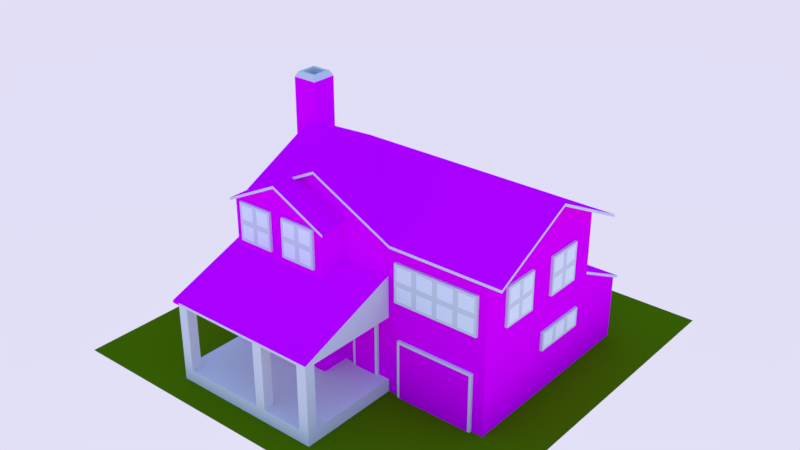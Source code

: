 # Source: house3_5.blend  (saved by Blender 2.77.0; exported with 4.5.12 LTS)
import bpy
from mathutils import Matrix  # noqa: F401  (used for matrix-valued properties, if any)

bpy.ops.wm.read_factory_settings(use_empty=True)
scene = bpy.context.scene
scene.name = 'Scene'

# ---- collections
col_collection_1 = bpy.data.collections.new('Collection 1'); scene.collection.children.link(col_collection_1)

# ---- images (referenced by path relative to the original .blend; pixels are not part of the script)
import os
ASSET_DIR = os.environ.get("B2B_ASSET_DIR", "")  # directory of the original .blend (textures are referenced by path, not embedded)
HERE = os.path.dirname(os.path.abspath(__file__))  # packed textures are extracted next to this script under _unpacked/

def load_image(name, relpath, width, height, colorspace="sRGB"):
    """Load a texture the original file referenced (path relative to the .blend, or extracted next to this script)."""
    p = next((c for c in (os.path.join(HERE, relpath), os.path.join(ASSET_DIR, relpath)) if relpath and os.path.exists(c)), "")
    if p:
        img = bpy.data.images.load(p, check_existing=True)
        img.name = name
    else:  # same state as the original file: an image datablock whose file is absent (Cycles renders it pink)
        img = bpy.data.images.new(name, width, height)
        img.source = "FILE"
        img.filepath = "//" + (relpath or name)
    img.colorspace_settings.name = colorspace
    return img
img_texturescom_rooftilesceramic0067_1_seamless_s_jpg = load_image('TexturesCom_RooftilesCeramic0067_1_seamless_S.jpg', 'TexturesCom_RooftilesCeramic0067_1_seamless_S.jpg', 1024, 1024, 'sRGB')
img_texturescom_bricksmallnew0079_1_seamless_s_jpg = load_image('TexturesCom_BrickSmallNew0079_1_seamless_S.jpg', 'TexturesCom_BrickSmallNew0079_1_seamless_S.jpg', 1024, 1024, 'sRGB')
img_h3_custompaint = load_image('h3_customPaint', 'Texture/h3_customPaint.png', 1024, 1024, 'sRGB')

# ---- materials (node trees are filled in below, after node groups)
mat_h3_atap = bpy.data.materials.new('h3_atap')
mat_h3_atap.alpha_threshold = 0.0
mat_h3_atap.roughness = 0.5
mat_h3_wall = bpy.data.materials.new('h3_wall')
mat_h3_wall.alpha_threshold = 0.0
mat_h3_wall.roughness = 0.5
mat_h3_frame = bpy.data.materials.new('h3_frame')
mat_h3_frame.alpha_threshold = 0.0
mat_h3_frame.roughness = 0.5
mat_h3_window = bpy.data.materials.new('h3_window')
mat_h3_window.alpha_threshold = 0.0
mat_h3_window.roughness = 0.5
mat_h3_wood = bpy.data.materials.new('h3_wood')
mat_h3_wood.alpha_threshold = 0.0
mat_h3_wood.roughness = 0.5
mat_h3_custompaint = bpy.data.materials.new('h3_customPaint')
mat_h3_custompaint.alpha_threshold = 0.0
mat_h3_custompaint.roughness = 0.5
mat_ground = bpy.data.materials.new('ground')
mat_ground.alpha_threshold = 0.0
mat_ground.roughness = 0.5

# ---- material node trees
mat_h3_atap.use_nodes = True; mat_h3_atap.node_tree.nodes.clear()
_N = mat_h3_atap.node_tree.nodes; _L = mat_h3_atap.node_tree.links
n0 = _N.new('ShaderNodeOutputMaterial'); n0.name = 'Material Output'; n0.location = (300, 300)
n1 = _N.new('ShaderNodeBsdfDiffuse'); n1.name = 'Diffuse BSDF'; n1.location = (112, 302)
n2 = _N.new('ShaderNodeTexImage'); n2.name = 'Image Texture'; n2.location = (-118, 345)
n2.width = 140
n2.image = img_texturescom_rooftilesceramic0067_1_seamless_s_jpg
_L.new(n1.outputs[0], n0.inputs[0])
_L.new(n2.outputs[0], n1.inputs[0])
n0.is_active_output = True
mat_h3_wall.use_nodes = True; mat_h3_wall.node_tree.nodes.clear()
_N = mat_h3_wall.node_tree.nodes; _L = mat_h3_wall.node_tree.links
n0 = _N.new('ShaderNodeOutputMaterial'); n0.name = 'Material Output'; n0.location = (300, 300)
n1 = _N.new('ShaderNodeBsdfDiffuse'); n1.name = 'Diffuse BSDF'; n1.location = (55, 303)
n1.inputs[1].default_value = 0.2
n2 = _N.new('ShaderNodeTexImage'); n2.name = 'Image Texture'; n2.location = (-206, 323)
n2.width = 140
n2.image = img_texturescom_bricksmallnew0079_1_seamless_s_jpg
_L.new(n1.outputs[0], n0.inputs[0])
_L.new(n2.outputs[0], n1.inputs[0])
n0.is_active_output = True
mat_h3_frame.use_nodes = True; mat_h3_frame.node_tree.nodes.clear()
_N = mat_h3_frame.node_tree.nodes; _L = mat_h3_frame.node_tree.links
n0 = _N.new('ShaderNodeOutputMaterial'); n0.name = 'Material Output'; n0.location = (300, 300)
n1 = _N.new('ShaderNodeBsdfDiffuse'); n1.name = 'Diffuse BSDF'; n1.location = (10, 300)
_L.new(n1.outputs[0], n0.inputs[0])
n0.is_active_output = True
mat_h3_window.use_nodes = True; mat_h3_window.node_tree.nodes.clear()
_N = mat_h3_window.node_tree.nodes; _L = mat_h3_window.node_tree.links
n0 = _N.new('ShaderNodeOutputMaterial'); n0.name = 'Material Output'; n0.location = (300, 300)
n1 = _N.new('ShaderNodeBsdfDiffuse'); n1.name = 'Diffuse BSDF'; n1.location = (10, 300)
n1.inputs[0].default_value = (1.0, 1.0, 1.0, 1.0)
_L.new(n1.outputs[0], n0.inputs[0])
n0.is_active_output = True
mat_h3_wood.use_nodes = True; mat_h3_wood.node_tree.nodes.clear()
_N = mat_h3_wood.node_tree.nodes; _L = mat_h3_wood.node_tree.links
n0 = _N.new('ShaderNodeOutputMaterial'); n0.name = 'Material Output'; n0.location = (300, 300)
n1 = _N.new('ShaderNodeBsdfDiffuse'); n1.name = 'Diffuse BSDF'; n1.location = (10, 300)
_L.new(n1.outputs[0], n0.inputs[0])
n0.is_active_output = True
mat_h3_custompaint.use_nodes = True; mat_h3_custompaint.node_tree.nodes.clear()
_N = mat_h3_custompaint.node_tree.nodes; _L = mat_h3_custompaint.node_tree.links
n0 = _N.new('ShaderNodeOutputMaterial'); n0.name = 'Material Output'; n0.location = (300, 300)
n1 = _N.new('ShaderNodeBsdfDiffuse'); n1.name = 'Diffuse BSDF'; n1.location = (10, 300)
n2 = _N.new('ShaderNodeTexImage'); n2.name = 'Image Texture'; n2.location = (-180, 340)
n2.width = 140
n2.image = img_h3_custompaint
_L.new(n1.outputs[0], n0.inputs[0])
_L.new(n2.outputs[0], n1.inputs[0])
n0.is_active_output = True
mat_ground.use_nodes = True; mat_ground.node_tree.nodes.clear()
_N = mat_ground.node_tree.nodes; _L = mat_ground.node_tree.links
n0 = _N.new('ShaderNodeOutputMaterial'); n0.name = 'Material Output'; n0.location = (300, 300)
n1 = _N.new('ShaderNodeBsdfDiffuse'); n1.name = 'Diffuse BSDF'; n1.location = (10, 300)
n1.inputs[0].default_value = (0.09652, 0.196, 0.00169, 1.0)
_L.new(n1.outputs[0], n0.inputs[0])
n0.is_active_output = True

# ---- world
world_world = bpy.data.worlds.new('World'); scene.world = world_world
world_world.use_nodes = True; world_world.node_tree.nodes.clear()
_N = world_world.node_tree.nodes; _L = world_world.node_tree.links
n0 = _N.new('ShaderNodeOutputWorld'); n0.name = 'World Output'; n0.location = (300, 300)
n1 = _N.new('ShaderNodeBackground'); n1.name = 'Background'; n1.location = (10, 300)
n2 = _N.new('ShaderNodeTexSky'); n2.name = 'Sky Texture'; n2.location = (-190, 300)
n2.sky_type = 'PREETHAM'
n2.sun_elevation = 1.571
_L.new(n1.outputs[0], n0.inputs[0])
_L.new(n2.outputs[0], n1.inputs[0])
n0.is_active_output = True
world_world.color = (0.05088, 0.05088, 0.05088)
world_world.use_sun_shadow = False
world_world.sun_shadow_jitter_overblur = 0.0
world_world.cycles.sampling_method = 'MANUAL'

# ---- meshes
me_cube_004 = bpy.data.meshes.new('Cube.004')
me_cube_004.from_pydata([(-4.0, -3.0, 0.0), (-4.0, -3.0, 6.0), (-4.0, 3.0, 0.0), (-4.0, 3.0, 6.0), (6.0, -3.0, 0.0), (6.0, -3.0, 6.0), (6.0, 3.0, 0.0), (6.0, 3.0, 6.0), (2.0, 3.0, 6.0), (2.0, 3.0, 0.0), (2.0, -3.0, 6.0), (2.0, -3.0, 0.0), (-4.0, 0.0, 7.5), (-4.0, 0.0, 0.0), (6.0, 0.0, 7.5), (6.0, 0.0, 0.0), (-2.0, -3.3, 7.0), (-4.0, -3.0, 0.0), (-4.0, -3.0, 6.0), (0.0, -3.0, 6.0), (0.0, -3.0, 0.0), (-4.0, -4.096, 0.0), (-4.0, -4.096, 6.0), (0.0, -4.096, 6.0), (0.0, -4.096, 0.0), (-1.0, 3.0, 0.0), (-1.0, -3.0, 7.5), (-1.0, 3.0, 6.0), (-1.0, -3.0, 0.0), (0.2, -3.3, 5.9), (-4.2, -3.3, 5.9), (-2.0, -4.096, 7.0), (-2.0, -4.096, 0.0), (-1.0, -3.0, 6.0), (-4.3, -4.47e-08, 7.5), (2.3, -3.3, 5.85), (2.3, 3.3, 5.85), (6.7, 3.3, 5.85), (6.7, -3.3, 5.85), (-4.3, 3.3, 5.85), (-4.3, -3.3, 5.85), (6.7, -4.47e-08, 7.5), (2.3, -4.47e-08, 7.5), (-1.0, -3.3, 7.5), (-1.0, 3.3, 5.85), (-1.0, -4.47e-08, 7.5), (-4.0, -3.0, 3.0), (0.2, -3.0, 5.9), (-4.2, -4.205, 5.9), (0.2, -4.205, 5.9), (-2.0, -3.0, 7.0), (-2.0, -4.205, 7.0), (2.3, -4.47e-08, 7.6), (2.3, -3.3, 5.95), (6.7, -4.47e-08, 7.6), (6.7, -3.3, 5.95), (-1.0, 3.3, 5.95), (2.3, 3.3, 5.95), (-4.3, -4.47e-08, 7.6), (-4.3, 3.3, 5.95), (6.7, 3.3, 5.95), (-1.0, -3.3, 7.6), (-4.3, -3.3, 5.95), (-1.0, -4.47e-08, 7.6), (-2.0, -3.0, 7.1), (-4.0, 3.0, 3.0), (-2.0, -4.205, 7.1), (-4.2, -4.205, 6.0), (0.2, -3.0, 6.0), (0.2, -4.205, 6.0), (-4.2, -3.3, 6.0), (0.2, -3.3, 6.0), (-2.0, -3.3, 7.1), (6.0, 3.0, 3.0), (6.0, -3.0, 3.0), (2.0, -3.0, 3.0), (2.0, 3.0, 3.0), (6.0, 0.0, 3.0), (-4.0, 0.0, 3.0), (-1.0, 3.0, 3.0), (-1.0, -3.0, 3.0), (-4.0, -3.0, 3.0), (0.0, -3.0, 3.0), (-4.0, -4.096, 3.0), (0.0, -4.096, 3.0), (-2.0, -4.096, 3.0), (-2.0, -7.0, 3.0), (2.0, -7.0, 3.0), (2.0, -3.0, 3.0), (-4.0, -3.0, 4.5), (6.0, 0.0, 4.5), (6.0, 3.0, 4.5), (-4.0, 3.0, 4.5), (2.0, 3.0, 4.5), (2.0, -3.0, 4.5), (6.0, -3.0, 4.5), (-4.0, 0.0, 4.5), (-1.0, 3.0, 4.5), (-1.0, -3.0, 4.5), (-4.0, -3.0, 4.5), (-4.0, -4.096, 4.5), (0.0, -4.096, 4.5), (-2.0, -4.096, 4.5), (0.0, -3.0, 4.5), (2.0, -3.0, 4.5), (5.676, -3.1, 5.25), (5.676, -3.1, 3.75), (2.324, -3.1, 3.75), (2.0, -4.096, 4.089), (-4.0, -4.096, 4.089), (0.0, -7.0, 3.0), (-4.0, -7.0, 3.0), (2.0, -4.096, 3.0), (-2.0, -7.0, 3.1), (0.0, -7.0, 3.1), (-4.0, -7.0, 3.1), (2.0, -7.0, 3.1), (2.0, -3.0, 4.6), (0.0, -3.0, 4.6), (0.0, -4.096, 4.189), (2.0, -4.096, 4.189), (-2.0, -4.096, 4.189), (5.676, -3.0, 5.25), (2.324, -3.0, 5.25), (5.676, -3.0, 3.75), (2.324, -3.0, 3.75), (-4.0, -4.096, 4.189), (-4.3, -7.0, 3.0), (-4.3, -7.0, 3.1), (-4.3, -4.096, 4.089), (-4.3, -4.096, 4.189), (-4.0, -3.0, 4.6), (-4.3, -3.0, 4.6), (-4.3, -3.0, 4.5), (-4.0, -7.0, 0.5), (2.0, -7.0, 0.5), (-4.0, -3.0, 0.5), (2.0, -3.0, 0.5), (-4.0, -7.0, 0.0), (2.0, -7.0, 0.0), (-4.0, -3.0, 0.0), (2.0, -3.0, 0.0), (1.6, -7.0, 0.5), (1.6, -7.0, 3.0), (1.6, -6.6, 0.5), (1.6, -6.6, 3.0), (2.0, -7.0, 0.5), (2.0, -7.0, 3.0), (2.0, -6.6, 0.5), (2.0, -6.6, 3.0), (-4.0, -7.0, 0.5), (-4.0, -7.0, 3.0), (-4.0, -6.6, 0.5), (-4.0, -6.6, 3.0), (-3.6, -7.0, 0.5), (-3.6, -7.0, 3.0), (-3.6, -6.6, 0.5), (-3.6, -6.6, 3.0), (-0.4, -7.0, 0.5), (-0.4, -7.0, 3.0), (-0.4, -6.6, 0.5), (-0.4, -6.6, 3.0), (0.0, -7.0, 0.5), (0.0, -7.0, 3.0), (0.0, -6.6, 0.5), (0.0, -6.6, 3.0), (-5.0, 0.0, 3.0), (-5.0, 0.0, 0.0), (-5.0, 2.0, 3.0), (-5.0, 2.0, 0.0), (-4.0, 0.0, 3.0), (-4.0, 0.0, 0.0), (-4.0, 2.0, 3.0), (-4.0, 2.0, 0.0), (-5.0, 0.0, 4.5), (-5.0, 1.0, 4.5), (-4.0, 0.0, 4.5), (-4.0, 1.0, 4.5), (-5.0, 0.0, 7.1), (-5.0, 1.0, 7.1), (-4.0, 0.0, 7.1), (-4.0, 1.0, 7.1), (-4.8, 0.8, 9.3), (-4.8, 0.2, 9.3), (-4.2, 0.8, 9.3), (-4.2, 0.2, 9.3), (-5.0, 1.0, 9.1), (-5.0, 0.0, 9.1), (-4.0, 1.0, 9.1), (-4.0, 0.0, 9.1), (-4.9, 0.9, 9.3), (-4.9, 0.1, 9.3), (-4.1, 0.9, 9.3), (-4.1, 0.1, 9.3), (-4.8, 0.8, 7.1), (-4.8, 0.2, 7.1), (-4.2, 0.8, 7.1), (-4.2, 0.2, 7.1), (-3.72, -4.096, 0.9964), (-2.28, -4.096, 0.9964), (-3.72, -4.096, 2.496), (-2.28, -4.096, 2.496), (-3.72, -4.196, 0.9964), (-2.28, -4.196, 0.9964), (-2.28, -4.196, 2.496), (-3.72, -4.196, 2.496), (-1.72, -4.096, 0.9964), (-0.2798, -4.096, 0.9964), (-1.72, -4.096, 2.496), (-0.2798, -4.096, 2.496), (-1.72, -4.196, 0.9964), (-0.2798, -4.196, 0.9964), (-0.2798, -4.196, 2.496), (-1.72, -4.196, 2.496), (-1.72, -4.096, 4.5), (-0.2798, -4.096, 4.5), (-1.72, -4.096, 6.0), (-0.2798, -4.096, 6.0), (-1.72, -4.196, 4.5), (-0.2798, -4.196, 4.5), (-0.2798, -4.196, 6.0), (-1.72, -4.196, 6.0), (-3.72, -4.096, 4.5), (-2.28, -4.096, 4.5), (-3.72, -4.096, 6.0), (-2.28, -4.096, 6.0), (-3.72, -4.196, 4.5), (-2.28, -4.196, 4.5), (-2.28, -4.196, 6.0), (-3.72, -4.196, 6.0), (1.0, 3.0, 0.9964), (-0.4404, 3.0, 0.9964), (1.0, 3.0, 2.496), (-0.4404, 3.0, 2.496), (1.0, 3.1, 0.9964), (-0.4404, 3.1, 0.9964), (-0.4404, 3.1, 2.496), (1.0, 3.1, 2.496), (-1.56, 3.0, 0.9964), (-3.0, 3.0, 0.9964), (-1.56, 3.0, 2.496), (-3.0, 3.0, 2.496), (-1.56, 3.1, 0.9964), (-3.0, 3.1, 0.9964), (-3.0, 3.1, 2.496), (-1.56, 3.1, 2.496), (6.0, -2.0, 3.75), (6.0, -0.5596, 3.75), (6.0, -2.0, 5.25), (6.0, -0.5596, 5.25), (6.1, -2.0, 3.75), (6.1, -0.5596, 3.75), (6.1, -0.5596, 5.25), (6.1, -2.0, 5.25), (6.0, 0.5596, 3.75), (6.0, 2.0, 3.75), (6.0, 0.5596, 5.25), (6.0, 2.0, 5.25), (6.1, 0.5596, 3.75), (6.1, 2.0, 3.75), (6.1, 2.0, 5.25), (6.1, 0.5596, 5.25), (2.324, -3.1, 5.25), (6.0, -1.28, 3.75), (6.0, -1.28, 5.25), (6.1, -1.28, 3.75), (6.1, -1.28, 5.25), (6.0, -0.5596, 4.5), (6.0, -2.0, 4.5), (6.1, -0.5596, 4.5), (6.1, -2.0, 4.5), (6.1, -1.28, 4.5), (6.0, 1.28, 3.75), (6.0, 1.28, 5.25), (6.1, 1.28, 3.75), (6.1, 1.28, 5.25), (6.0, 2.0, 4.5), (6.0, 0.5596, 4.5), (6.1, 2.0, 4.5), (6.1, 0.5596, 4.5), (6.1, 1.28, 4.5), (-2.28, 3.0, 0.9964), (-2.28, 3.0, 2.496), (-2.28, 3.1, 0.9964), (-2.28, 3.1, 2.496), (-3.0, 3.0, 1.746), (-1.56, 3.0, 1.746), (-3.0, 3.1, 1.746), (-1.56, 3.1, 1.746), (-2.28, 3.1, 1.746), (0.2798, 3.0, 0.9964), (0.2798, 3.0, 2.496), (0.2798, 3.1, 0.9964), (0.2798, 3.1, 2.496), (-0.4404, 3.0, 1.746), (1.0, 3.0, 1.746), (-0.4404, 3.1, 1.746), (1.0, 3.1, 1.746), (0.2798, 3.1, 1.746), (-1.0, -4.096, 4.5), (-1.0, -4.096, 6.0), (-1.0, -4.196, 4.5), (-1.0, -4.196, 6.0), (-3.0, -4.096, 4.5), (-3.0, -4.096, 6.0), (-3.0, -4.196, 4.5), (-3.0, -4.196, 6.0), (-3.0, -4.096, 0.9964), (-3.0, -4.096, 2.496), (-3.0, -4.196, 0.9964), (-3.0, -4.196, 2.496), (-1.0, -4.096, 0.9964), (-1.0, -4.096, 2.496), (-1.0, -4.196, 0.9964), (-1.0, -4.196, 2.496), (-0.2798, -4.096, 1.746), (-1.72, -4.096, 1.746), (-0.2798, -4.196, 1.746), (-1.72, -4.196, 1.746), (-1.0, -4.196, 1.746), (-2.28, -4.096, 1.746), (-3.72, -4.096, 1.746), (-2.28, -4.196, 1.746), (-3.72, -4.196, 1.746), (-3.0, -4.196, 1.746), (-2.28, -4.096, 5.25), (-3.72, -4.096, 5.25), (-2.28, -4.196, 5.25), (-3.72, -4.196, 5.25), (-3.0, -4.196, 5.25), (-0.2798, -4.096, 5.25), (-1.72, -4.096, 5.25), (-0.2798, -4.196, 5.25), (-1.72, -4.196, 5.25), (-1.0, -4.196, 5.25), (-3.1, -4.196, 1.646), (-3.62, -4.196, 1.646), (-3.62, -4.196, 1.096), (-3.1, -4.196, 1.096), (-1.1, -4.196, 1.646), (-1.62, -4.196, 1.646), (-1.62, -4.196, 1.096), (-1.1, -4.196, 1.096), (-1.1, -4.196, 5.15), (-1.62, -4.196, 5.15), (-1.62, -4.196, 4.6), (-1.1, -4.196, 4.6), (-3.1, -4.196, 5.15), (-3.62, -4.196, 5.15), (-3.62, -4.196, 4.6), (-3.1, -4.196, 4.6), (0.3798, 3.1, 1.646), (0.9, 3.1, 1.646), (0.9, 3.1, 1.096), (0.3798, 3.1, 1.096), (-2.18, 3.1, 1.646), (-1.66, 3.1, 1.646), (-1.66, 3.1, 1.096), (-2.18, 3.1, 1.096), (6.1, -1.38, 4.4), (6.1, -1.9, 4.4), (6.1, -1.9, 3.85), (6.1, -1.38, 3.85), (6.1, 1.18, 4.4), (6.1, 0.6596, 4.4), (6.1, 0.6596, 3.85), (6.1, 1.18, 3.85), (6.1, -0.6596, 4.4), (6.1, -1.18, 4.4), (6.1, -1.18, 3.85), (6.1, -0.6596, 3.85), (6.1, -0.6596, 5.15), (6.1, -1.18, 5.15), (6.1, -1.18, 4.6), (6.1, -0.6596, 4.6), (6.1, -1.38, 5.15), (6.1, -1.9, 5.15), (6.1, -1.9, 4.6), (6.1, -1.38, 4.6), (6.1, 1.9, 4.4), (6.1, 1.38, 4.4), (6.1, 1.38, 3.85), (6.1, 1.9, 3.85), (6.1, 1.9, 5.15), (6.1, 1.38, 5.15), (6.1, 1.38, 4.6), (6.1, 1.9, 4.6), (6.1, 1.18, 5.15), (6.1, 0.6596, 5.15), (6.1, 0.6596, 4.6), (6.1, 1.18, 4.6), (-2.9, 3.1, 1.646), (-2.38, 3.1, 1.646), (-2.38, 3.1, 1.096), (-2.9, 3.1, 1.096), (-2.9, 3.1, 2.396), (-2.38, 3.1, 2.396), (-2.38, 3.1, 1.846), (-2.9, 3.1, 1.846), (-2.18, 3.1, 2.396), (-1.66, 3.1, 2.396), (-1.66, 3.1, 1.846), (-2.18, 3.1, 1.846), (-0.3404, 3.1, 1.646), (0.1798, 3.1, 1.646), (0.1798, 3.1, 1.096), (-0.3404, 3.1, 1.096), (-0.3404, 3.1, 2.396), (0.1798, 3.1, 2.396), (0.1798, 3.1, 1.846), (-0.3404, 3.1, 1.846), (0.3798, 3.1, 2.396), (0.9, 3.1, 2.396), (0.9, 3.1, 1.846), (0.3798, 3.1, 1.846), (-0.3798, -4.196, 5.15), (-0.9, -4.196, 5.15), (-0.9, -4.196, 4.6), (-0.3798, -4.196, 4.6), (-2.38, -4.196, 5.15), (-2.9, -4.196, 5.15), (-2.9, -4.196, 4.6), (-2.38, -4.196, 4.6), (-2.38, -4.196, 1.646), (-2.9, -4.196, 1.646), (-2.9, -4.196, 1.096), (-2.38, -4.196, 1.096), (-0.3798, -4.196, 1.646), (-0.9, -4.196, 1.646), (-0.9, -4.196, 1.096), (-0.3798, -4.196, 1.096), (-0.3798, -4.196, 2.396), (-0.9, -4.196, 2.396), (-0.9, -4.196, 1.846), (-0.3798, -4.196, 1.846), (-1.1, -4.196, 2.396), (-1.62, -4.196, 2.396), (-1.62, -4.196, 1.846), (-1.1, -4.196, 1.846), (-2.38, -4.196, 2.396), (-2.9, -4.196, 2.396), (-2.9, -4.196, 1.846), (-2.38, -4.196, 1.846), (-3.1, -4.196, 2.396), (-3.62, -4.196, 2.396), (-3.62, -4.196, 1.846), (-3.1, -4.196, 1.846), (-2.38, -4.196, 5.9), (-2.9, -4.196, 5.9), (-2.9, -4.196, 5.35), (-2.38, -4.196, 5.35), (-3.1, -4.196, 5.9), (-3.62, -4.196, 5.9), (-3.62, -4.196, 5.35), (-3.1, -4.196, 5.35), (-0.3798, -4.196, 5.9), (-0.9, -4.196, 5.9), (-0.9, -4.196, 5.35), (-0.3798, -4.196, 5.35), (-1.1, -4.196, 5.9), (-1.62, -4.196, 5.9), (-1.62, -4.196, 5.35), (-1.1, -4.196, 5.35), (3.162, -3.1, 5.25), (4.0, -3.1, 5.25), (4.838, -3.1, 5.25), (3.162, -3.1, 3.75), (4.0, -3.1, 3.75), (4.838, -3.1, 3.75), (3.162, -3.0, 5.25), (4.0, -3.0, 5.25), (4.838, -3.0, 5.25), (3.162, -3.0, 3.75), (4.0, -3.0, 3.75), (4.838, -3.0, 3.75), (2.324, -3.1, 4.5), (5.676, -3.1, 4.5), (2.324, -3.0, 4.5), (5.676, -3.0, 4.5), (4.838, -3.1, 4.5), (4.0, -3.1, 4.5), (3.162, -3.1, 4.5), (3.062, -3.1, 4.4), (2.424, -3.1, 4.4), (2.424, -3.1, 3.85), (3.062, -3.1, 3.85), (5.576, -3.1, 4.4), (4.938, -3.1, 4.4), (4.938, -3.1, 3.85), (5.576, -3.1, 3.85), (4.738, -3.1, 4.4), (4.1, -3.1, 4.4), (4.1, -3.1, 3.85), (4.738, -3.1, 3.85), (3.9, -3.1, 4.4), (3.262, -3.1, 4.4), (3.262, -3.1, 3.85), (3.9, -3.1, 3.85), (3.9, -3.1, 5.15), (3.262, -3.1, 5.15), (3.262, -3.1, 4.6), (3.9, -3.1, 4.6), (4.738, -3.1, 5.15), (4.1, -3.1, 5.15), (4.1, -3.1, 4.6), (4.738, -3.1, 4.6), (5.576, -3.1, 5.15), (4.938, -3.1, 5.15), (4.938, -3.1, 4.6), (5.576, -3.1, 4.6), (3.062, -3.1, 5.15), (2.424, -3.1, 5.15), (2.424, -3.1, 4.6), (3.062, -3.1, 4.6), (-4.0, -1.0, 0.9964), (-4.0, -2.44, 0.9964), (-4.0, -1.0, 2.496), (-4.0, -2.44, 2.496), (-4.1, -1.0, 0.9964), (-4.1, -2.44, 0.9964), (-4.1, -2.44, 2.496), (-4.1, -1.0, 2.496), (-4.0, -1.72, 0.9964), (-4.0, -1.72, 2.496), (-4.1, -1.72, 0.9964), (-4.1, -1.72, 2.496), (-4.0, -2.44, 1.746), (-4.0, -1.0, 1.746), (-4.1, -2.44, 1.746), (-4.1, -1.0, 1.746), (-4.1, -1.72, 1.746), (-4.1, -1.62, 1.646), (-4.1, -1.1, 1.646), (-4.1, -1.1, 1.096), (-4.1, -1.62, 1.096), (-4.1, -2.34, 1.646), (-4.1, -1.82, 1.646), (-4.1, -1.82, 1.096), (-4.1, -2.34, 1.096), (-4.1, -2.34, 2.396), (-4.1, -1.82, 2.396), (-4.1, -1.82, 1.846), (-4.1, -2.34, 1.846), (-4.1, -1.62, 2.396), (-4.1, -1.1, 2.396), (-4.1, -1.1, 1.846), (-4.1, -1.62, 1.846), (6.0, 5.0, 0.0), (6.0, 5.0, 2.5), (2.0, 5.0, 2.5), (2.0, 5.0, 0.0), (6.0, 3.0, 3.506), (6.0, 3.0, 0.0), (2.0, 5.3, 2.35), (6.0, 5.3, 2.35), (6.0, 3.0, 3.506), (2.0, 3.0, 3.506), (2.0, 3.0, 0.0), (2.0, 3.0, 3.506), (2.0, 3.0, 3.606), (6.0, 3.0, 3.606), (2.0, 5.3, 2.45), (6.0, 5.3, 2.45), (1.0, 3.0, 3.75), (-0.4404, 3.0, 3.75), (1.0, 3.0, 5.25), (-0.4404, 3.0, 5.25), (1.0, 3.1, 3.75), (-0.4404, 3.1, 3.75), (-0.4404, 3.1, 5.25), (1.0, 3.1, 5.25), (-1.56, 3.0, 3.75), (-3.0, 3.0, 3.75), (-1.56, 3.0, 5.25), (-3.0, 3.0, 5.25), (-1.56, 3.1, 3.75), (-3.0, 3.1, 3.75), (-3.0, 3.1, 5.25), (-1.56, 3.1, 5.25), (-2.28, 3.0, 3.75), (-2.28, 3.0, 5.25), (-2.28, 3.1, 3.75), (-2.28, 3.1, 5.25), (-3.0, 3.0, 4.5), (-1.56, 3.0, 4.5), (-3.0, 3.1, 4.5), (-1.56, 3.1, 4.5), (-2.28, 3.1, 4.5), (0.2798, 3.0, 3.75), (0.2798, 3.0, 5.25), (0.2798, 3.1, 3.75), (0.2798, 3.1, 5.25), (-0.4404, 3.0, 4.5), (1.0, 3.0, 4.5), (-0.4404, 3.1, 4.5), (1.0, 3.1, 4.5), (0.2798, 3.1, 4.5), (0.3798, 3.1, 4.4), (0.9, 3.1, 4.4), (0.9, 3.1, 3.85), (0.3798, 3.1, 3.85), (-2.18, 3.1, 4.4), (-1.66, 3.1, 4.4), (-1.66, 3.1, 3.85), (-2.18, 3.1, 3.85), (-2.9, 3.1, 4.4), (-2.38, 3.1, 4.4), (-2.38, 3.1, 3.85), (-2.9, 3.1, 3.85), (-2.9, 3.1, 5.15), (-2.38, 3.1, 5.15), (-2.38, 3.1, 4.6), (-2.9, 3.1, 4.6), (-2.18, 3.1, 5.15), (-1.66, 3.1, 5.15), (-1.66, 3.1, 4.6), (-2.18, 3.1, 4.6), (-0.3404, 3.1, 4.4), (0.1798, 3.1, 4.4), (0.1798, 3.1, 3.85), (-0.3404, 3.1, 3.85), (-0.3404, 3.1, 5.15), (0.1798, 3.1, 5.15), (0.1798, 3.1, 4.6), (-0.3404, 3.1, 4.6), (0.3798, 3.1, 5.15), (0.9, 3.1, 5.15), (0.9, 3.1, 4.6), (0.3798, 3.1, 4.6), (4.72, 3.0, 3.75), (3.28, 3.0, 3.75), (4.72, 3.0, 5.25), (3.28, 3.0, 5.25), (4.72, 3.1, 3.75), (3.28, 3.1, 3.75), (3.28, 3.1, 5.25), (4.72, 3.1, 5.25), (4.0, 3.0, 3.75), (4.0, 3.0, 5.25), (4.0, 3.1, 3.75), (4.0, 3.1, 5.25), (3.28, 3.0, 4.5), (4.72, 3.0, 4.5), (3.28, 3.1, 4.5), (4.72, 3.1, 4.5), (4.0, 3.1, 4.5), (4.1, 3.1, 4.4), (4.62, 3.1, 4.4), (4.62, 3.1, 3.85), (4.1, 3.1, 3.85), (3.38, 3.1, 4.4), (3.9, 3.1, 4.4), (3.9, 3.1, 3.85), (3.38, 3.1, 3.85), (3.38, 3.1, 5.15), (3.9, 3.1, 5.15), (3.9, 3.1, 4.6), (3.38, 3.1, 4.6), (4.1, 3.1, 5.15), (4.62, 3.1, 5.15), (4.62, 3.1, 4.6), (4.1, 3.1, 4.6), (6.0, 0.1995, 1.746), (6.0, 2.36, 1.746), (6.0, 0.1995, 2.496), (6.0, 2.36, 2.496), (6.1, 0.1995, 1.746), (6.1, 2.36, 1.746), (6.1, 2.36, 2.496), (6.1, 0.1995, 2.496), (6.1, 1.64, 2.496), (6.1, 0.9197, 2.496), (6.1, 1.64, 1.746), (6.1, 0.9197, 1.746), (6.0, 1.64, 2.496), (6.0, 0.9197, 2.496), (6.0, 1.64, 1.746), (6.0, 0.9197, 1.746), (6.1, 2.26, 2.396), (6.1, 1.74, 2.396), (6.1, 1.74, 1.846), (6.1, 2.26, 1.846), (6.1, 1.54, 2.396), (6.1, 1.02, 2.396), (6.1, 1.02, 1.846), (6.1, 1.54, 1.846), (6.1, 0.8197, 2.396), (6.1, 0.2995, 2.396), (6.1, 0.2995, 1.846), (6.1, 0.8197, 1.846), (0.45, -3.0, 0.5), (1.55, -3.0, 0.5), (0.45, -3.0, 2.8), (1.55, -3.0, 2.8), (0.45, -3.1, 0.5), (1.55, -3.1, 0.5), (1.55, -3.1, 2.8), (0.45, -3.1, 2.8), (1.45, -3.1, 2.7), (0.55, -3.1, 2.7), (0.55, -3.1, 0.5), (1.45, -3.1, 0.5), (2.45, -3.0, 0.0), (5.55, -3.0, 0.0), (2.45, -3.0, 2.3), (5.55, -3.0, 2.3), (2.45, -3.1, 0.0), (5.55, -3.1, 0.0), (5.55, -3.1, 2.3), (2.45, -3.1, 2.3), (5.45, -3.1, 2.2), (2.55, -3.1, 2.2), (2.55, -3.1, 0.0), (5.45, -3.1, 0.0), (2.0, 4.5, 0.1), (2.0, 3.4, 0.1), (2.0, 4.5, 2.4), (2.0, 3.4, 2.4), (1.9, 4.5, 0.1), (1.9, 3.4, 0.1), (1.9, 3.4, 2.4), (1.9, 4.5, 2.4), (1.9, 3.5, 2.3), (1.9, 4.4, 2.3), (1.9, 4.4, 0.1), (1.9, 3.5, 0.1), (1.0, 3.0, 0.0), (1.0, 5.0, 0.0), (2.0, 5.0, 0.0), (1.0, 5.0, 0.1), (1.0, 3.0, 0.1), (2.0, 3.0, 0.1), (2.0, 5.0, 0.1)], [], [(78, 65, 2, 13), (76, 73, 6, 9), (77, 74, 4, 15), (41, 42, 36, 37), (101, 102, 85, 84), (74, 75, 11, 4), (79, 76, 9, 25), (96, 92, 65, 78), (93, 91, 73, 76), (73, 77, 15, 6), (46, 78, 13, 0), (49, 29, 71, 69), (85, 83, 21, 32), (81, 17, 21, 83), (103, 19, 23, 101), (90, 95, 74, 77), (95, 94, 75, 74), (65, 79, 25, 2), (92, 97, 79, 65), (10, 26, 33), (47, 29, 16, 50), (84, 85, 32, 24), (89, 96, 78, 46), (45, 34, 39, 44), (1, 33, 26), (80, 28, 11, 75), (42, 45, 44, 36), (43, 40, 45), (35, 43, 45), (38, 35, 42, 41), (97, 93, 76, 79), (68, 64, 72, 71), (40, 34, 45), (45, 42, 35), (16, 51, 48, 30), (29, 49, 51, 16), (54, 60, 57, 52), (63, 56, 59, 58), (52, 57, 56, 63), (61, 63, 62), (53, 63, 61), (55, 54, 52, 53), (62, 63, 58), (63, 53, 52), (38, 41, 54, 55), (37, 36, 57, 60), (43, 35, 53, 61), (39, 34, 58, 59), (41, 37, 60, 54), (40, 43, 61, 62), (34, 40, 62, 58), (44, 39, 59, 56), (35, 38, 55, 53), (36, 44, 56, 57), (72, 70, 67, 66), (71, 72, 66, 69), (51, 49, 69, 66), (29, 47, 68, 71), (48, 51, 66, 67), (98, 80, 75, 94), (30, 48, 67, 70), (91, 90, 77, 73), (20, 82, 84, 24), (99, 81, 83, 100), (102, 100, 83, 85), (85, 86, 111, 83), (85, 84, 110, 86), (110, 84, 112, 87), (112, 84, 82, 88), (7, 14, 90, 91), (33, 98, 94, 10), (27, 8, 93, 97), (1, 12, 96, 89), (3, 27, 97, 92), (5, 10, 94, 95), (14, 5, 95, 90), (8, 7, 91, 93), (12, 3, 92, 96), (31, 22, 100, 102), (18, 99, 100, 22), (82, 103, 101, 84), (23, 31, 102, 101), (477, 125, 107, 475), (112, 88, 104, 108, 87), (478, 122, 105, 476), (111, 109, 83), (86, 110, 114, 113), (469, 123, 262, 463), (109, 129, 133, 99), (108, 104, 117, 120), (119, 120, 117, 118), (474, 124, 106, 468), (113, 114, 119, 121), (113, 121, 126, 115), (114, 116, 120, 119), (111, 86, 113, 115), (110, 87, 116, 114), (482, 483, 484, 485), (87, 108, 120, 116), (129, 127, 128, 130), (115, 126, 130, 128), (111, 115, 128, 127), (109, 111, 127, 129), (131, 99, 133, 132), (130, 126, 131, 132), (129, 130, 132, 133), (134, 135, 137, 136), (137, 135, 139, 141), (135, 134, 138, 139), (134, 136, 140, 138), (143, 145, 144, 142), (145, 149, 148, 144), (149, 147, 146, 148), (147, 143, 142, 146), (151, 153, 152, 150), (153, 157, 156, 152), (157, 155, 154, 156), (155, 151, 150, 154), (159, 161, 160, 158), (161, 165, 164, 160), (165, 163, 162, 164), (163, 159, 158, 162), (166, 168, 169, 167), (168, 172, 173, 169), (167, 171, 170, 166), (170, 176, 174, 166), (168, 175, 177, 172), (166, 174, 175, 168), (176, 180, 178, 174), (175, 179, 181, 177), (174, 178, 179, 175), (181, 188, 189, 180), (184, 196, 197, 185), (179, 186, 188, 181), (180, 189, 187, 178), (178, 187, 186, 179), (190, 186, 187, 191), (192, 188, 186, 190), (191, 187, 189, 193), (193, 189, 188, 192), (182, 190, 191, 183), (184, 192, 190, 182), (183, 191, 193, 185), (185, 193, 192, 184), (195, 197, 196, 194), (182, 194, 196, 184), (185, 197, 195, 183), (183, 195, 194, 182), (335, 336, 337, 338), (307, 199, 203, 309), (308, 200, 205, 310), (320, 201, 204, 322), (321, 198, 202, 323), (339, 340, 341, 342), (311, 207, 211, 313), (312, 208, 213, 314), (315, 209, 212, 317), (316, 206, 210, 318), (343, 344, 345, 346), (299, 215, 219, 301), (300, 216, 221, 302), (330, 217, 220, 332), (331, 214, 218, 333), (347, 348, 349, 350), (303, 223, 227, 305), (304, 224, 229, 306), (325, 225, 228, 327), (326, 222, 226, 328), (351, 352, 353, 354), (290, 231, 235, 292), (291, 232, 237, 293), (294, 233, 236, 296), (295, 230, 234, 297), (355, 356, 357, 358), (281, 239, 243, 283), (282, 240, 245, 284), (285, 241, 244, 287), (286, 238, 242, 288), (359, 360, 361, 362), (263, 247, 251, 265), (264, 248, 253, 266), (267, 249, 252, 269), (268, 246, 250, 270), (363, 364, 365, 366), (272, 255, 259, 274), (273, 256, 261, 275), (276, 257, 260, 278), (277, 254, 258, 279), (249, 264, 266, 252), (246, 263, 265, 250), (367, 368, 369, 370), (371, 372, 373, 374), (248, 268, 270, 253), (247, 267, 269, 251), (375, 376, 377, 378), (257, 273, 275, 260), (254, 272, 274, 258), (379, 380, 381, 382), (383, 384, 385, 386), (256, 277, 279, 261), (255, 276, 278, 259), (387, 388, 389, 390), (241, 282, 284, 244), (238, 281, 283, 242), (391, 392, 393, 394), (395, 396, 397, 398), (240, 286, 288, 245), (239, 285, 287, 243), (399, 400, 401, 402), (233, 291, 293, 236), (230, 290, 292, 234), (403, 404, 405, 406), (407, 408, 409, 410), (232, 295, 297, 237), (231, 294, 296, 235), (411, 412, 413, 414), (217, 300, 302, 220), (214, 299, 301, 218), (415, 416, 417, 418), (225, 304, 306, 228), (222, 303, 305, 226), (419, 420, 421, 422), (201, 308, 310, 204), (198, 307, 309, 202), (423, 424, 425, 426), (209, 312, 314, 212), (206, 311, 313, 210), (427, 428, 429, 430), (431, 432, 433, 434), (208, 316, 318, 213), (207, 315, 317, 211), (435, 436, 437, 438), (439, 440, 441, 442), (200, 321, 323, 205), (199, 320, 322, 203), (443, 444, 445, 446), (447, 448, 449, 450), (224, 326, 328, 229), (223, 325, 327, 227), (451, 452, 453, 454), (455, 456, 457, 458), (216, 331, 333, 221), (215, 330, 332, 219), (459, 460, 461, 462), (324, 323, 336, 335), (323, 202, 337, 336), (202, 309, 338, 337), (309, 324, 335, 338), (319, 318, 340, 339), (318, 210, 341, 340), (210, 313, 342, 341), (313, 319, 339, 342), (334, 333, 344, 343), (333, 218, 345, 344), (218, 301, 346, 345), (301, 334, 343, 346), (329, 328, 348, 347), (328, 226, 349, 348), (226, 305, 350, 349), (305, 329, 347, 350), (298, 297, 352, 351), (297, 234, 353, 352), (234, 292, 354, 353), (292, 298, 351, 354), (289, 288, 356, 355), (288, 242, 357, 356), (242, 283, 358, 357), (283, 289, 355, 358), (271, 270, 360, 359), (270, 250, 361, 360), (250, 265, 362, 361), (265, 271, 359, 362), (280, 279, 364, 363), (279, 258, 365, 364), (258, 274, 366, 365), (274, 280, 363, 366), (269, 271, 368, 367), (271, 265, 369, 368), (265, 251, 370, 369), (251, 269, 367, 370), (252, 266, 372, 371), (266, 271, 373, 372), (271, 269, 374, 373), (269, 252, 371, 374), (266, 253, 376, 375), (253, 270, 377, 376), (270, 271, 378, 377), (271, 266, 375, 378), (278, 280, 380, 379), (280, 274, 381, 380), (274, 259, 382, 381), (259, 278, 379, 382), (260, 275, 384, 383), (275, 280, 385, 384), (280, 278, 386, 385), (278, 260, 383, 386), (275, 261, 388, 387), (261, 279, 389, 388), (279, 280, 390, 389), (280, 275, 387, 390), (287, 289, 392, 391), (289, 283, 393, 392), (283, 243, 394, 393), (243, 287, 391, 394), (244, 284, 396, 395), (284, 289, 397, 396), (289, 287, 398, 397), (287, 244, 395, 398), (284, 245, 400, 399), (245, 288, 401, 400), (288, 289, 402, 401), (289, 284, 399, 402), (296, 298, 404, 403), (298, 292, 405, 404), (292, 235, 406, 405), (235, 296, 403, 406), (236, 293, 408, 407), (293, 298, 409, 408), (298, 296, 410, 409), (296, 236, 407, 410), (293, 237, 412, 411), (237, 297, 413, 412), (297, 298, 414, 413), (298, 293, 411, 414), (332, 334, 416, 415), (334, 301, 417, 416), (301, 219, 418, 417), (219, 332, 415, 418), (327, 329, 420, 419), (329, 305, 421, 420), (305, 227, 422, 421), (227, 327, 419, 422), (322, 324, 424, 423), (324, 309, 425, 424), (309, 203, 426, 425), (203, 322, 423, 426), (317, 319, 428, 427), (319, 313, 429, 428), (313, 211, 430, 429), (211, 317, 427, 430), (212, 314, 432, 431), (314, 319, 433, 432), (319, 317, 434, 433), (317, 212, 431, 434), (314, 213, 436, 435), (213, 318, 437, 436), (318, 319, 438, 437), (319, 314, 435, 438), (204, 310, 440, 439), (310, 324, 441, 440), (324, 322, 442, 441), (322, 204, 439, 442), (310, 205, 444, 443), (205, 323, 445, 444), (323, 324, 446, 445), (324, 310, 443, 446), (228, 306, 448, 447), (306, 329, 449, 448), (329, 327, 450, 449), (327, 228, 447, 450), (306, 229, 452, 451), (229, 328, 453, 452), (328, 329, 454, 453), (329, 306, 451, 454), (220, 302, 456, 455), (302, 334, 457, 456), (334, 332, 458, 457), (332, 220, 455, 458), (302, 221, 460, 459), (221, 333, 461, 460), (333, 334, 462, 461), (334, 302, 459, 462), (486, 487, 488, 489), (490, 491, 492, 493), (494, 495, 496, 497), (125, 472, 466, 107), (472, 473, 467, 466), (473, 474, 468, 467), (122, 471, 465, 105), (471, 470, 464, 465), (470, 469, 463, 464), (498, 499, 500, 501), (502, 503, 504, 505), (506, 507, 508, 509), (510, 511, 512, 513), (124, 478, 476, 106), (123, 477, 475, 262), (481, 475, 483, 482), (475, 107, 484, 483), (107, 466, 485, 484), (466, 481, 482, 485), (476, 479, 487, 486), (479, 468, 488, 487), (468, 106, 489, 488), (106, 476, 486, 489), (479, 480, 491, 490), (480, 467, 492, 491), (467, 468, 493, 492), (468, 479, 490, 493), (480, 481, 495, 494), (481, 466, 496, 495), (466, 467, 497, 496), (467, 480, 494, 497), (464, 463, 499, 498), (463, 481, 500, 499), (481, 480, 501, 500), (480, 464, 498, 501), (465, 464, 503, 502), (464, 480, 504, 503), (480, 479, 505, 504), (479, 465, 502, 505), (105, 465, 507, 506), (465, 479, 508, 507), (479, 476, 509, 508), (476, 105, 506, 509), (463, 262, 511, 510), (262, 475, 512, 511), (475, 481, 513, 512), (481, 463, 510, 513), (531, 532, 533, 534), (522, 515, 519, 524), (523, 516, 521, 525), (526, 517, 520, 528), (527, 514, 518, 529), (517, 523, 525, 520), (514, 522, 524, 518), (535, 536, 537, 538), (539, 540, 541, 542), (516, 527, 529, 521), (515, 526, 528, 519), (543, 544, 545, 546), (530, 529, 532, 531), (529, 518, 533, 532), (518, 524, 534, 533), (524, 530, 531, 534), (528, 530, 536, 535), (530, 524, 537, 536), (524, 519, 538, 537), (519, 528, 535, 538), (520, 525, 540, 539), (525, 530, 541, 540), (530, 528, 542, 541), (528, 520, 539, 542), (525, 521, 544, 543), (521, 529, 545, 544), (529, 530, 546, 545), (530, 525, 543, 546), (551, 552, 547, 548), (555, 556, 553, 554), (555, 554, 562, 560), (556, 559, 561, 553), (560, 562, 561, 559), (554, 553, 561, 562), (549, 550, 557, 558), (547, 550, 549, 548), (556, 555, 560, 559), (597, 598, 599, 600), (588, 564, 568, 590), (589, 565, 570, 591), (592, 566, 569, 594), (593, 563, 567, 595), (601, 602, 603, 604), (579, 572, 576, 581), (580, 573, 578, 582), (583, 574, 577, 585), (584, 571, 575, 586), (574, 580, 582, 577), (571, 579, 581, 575), (605, 606, 607, 608), (609, 610, 611, 612), (573, 584, 586, 578), (572, 583, 585, 576), (613, 614, 615, 616), (566, 589, 591, 569), (563, 588, 590, 567), (617, 618, 619, 620), (621, 622, 623, 624), (565, 593, 595, 570), (564, 592, 594, 568), (625, 626, 627, 628), (596, 595, 598, 597), (595, 567, 599, 598), (567, 590, 600, 599), (590, 596, 597, 600), (587, 586, 602, 601), (586, 575, 603, 602), (575, 581, 604, 603), (581, 587, 601, 604), (585, 587, 606, 605), (587, 581, 607, 606), (581, 576, 608, 607), (576, 585, 605, 608), (577, 582, 610, 609), (582, 587, 611, 610), (587, 585, 612, 611), (585, 577, 609, 612), (582, 578, 614, 613), (578, 586, 615, 614), (586, 587, 616, 615), (587, 582, 613, 616), (594, 596, 618, 617), (596, 590, 619, 618), (590, 568, 620, 619), (568, 594, 617, 620), (569, 591, 622, 621), (591, 596, 623, 622), (596, 594, 624, 623), (594, 569, 621, 624), (591, 570, 626, 625), (570, 595, 627, 626), (595, 596, 628, 627), (596, 591, 625, 628), (646, 647, 648, 649), (637, 630, 634, 639), (638, 631, 636, 640), (641, 632, 635, 643), (642, 629, 633, 644), (632, 638, 640, 635), (629, 637, 639, 633), (650, 651, 652, 653), (654, 655, 656, 657), (631, 642, 644, 636), (630, 641, 643, 634), (658, 659, 660, 661), (645, 644, 647, 646), (644, 633, 648, 647), (633, 639, 649, 648), (639, 645, 646, 649), (643, 645, 651, 650), (645, 639, 652, 651), (639, 634, 653, 652), (634, 643, 650, 653), (635, 640, 655, 654), (640, 645, 656, 655), (645, 643, 657, 656), (643, 635, 654, 657), (640, 636, 659, 658), (636, 644, 660, 659), (644, 645, 661, 660), (645, 640, 658, 661), (664, 662, 666, 669), (676, 663, 667, 672), (665, 674, 670, 668), (663, 665, 668, 667), (678, 679, 680, 681), (674, 675, 671, 670), (682, 683, 684, 685), (677, 676, 672, 673), (686, 687, 688, 689), (662, 677, 673, 666), (675, 664, 669, 671), (668, 670, 679, 678), (670, 672, 680, 679), (672, 667, 681, 680), (667, 668, 678, 681), (670, 671, 683, 682), (671, 673, 684, 683), (673, 672, 685, 684), (672, 670, 682, 685), (671, 669, 687, 686), (669, 666, 688, 687), (666, 673, 689, 688), (673, 671, 686, 689), (692, 690, 694, 697), (691, 693, 696, 695), (698, 699, 700, 701), (693, 692, 697, 696), (696, 697, 699, 698), (697, 694, 700, 699), (704, 702, 706, 709), (695, 696, 698, 701), (703, 705, 708, 707), (710, 711, 712, 713), (705, 704, 709, 708), (708, 709, 711, 710), (709, 706, 712, 711), (707, 708, 710, 713), (716, 714, 718, 721), (715, 717, 720, 719), (722, 723, 724, 725), (717, 716, 721, 720), (720, 721, 723, 722), (721, 718, 724, 723), (719, 720, 722, 725), (730, 731, 732, 729), (728, 727, 729, 732), (727, 726, 730, 729)])
me_cube_004.polygons.foreach_set('material_index', [1, 1, 1, 4, 1, 1, 1, 1, 1, 1, 1, 0, 1, 1, 1, 1, 1, 1, 1, 1, 0, 1, 1, 4, 1, 1, 4, 4, 4, 4, 1, 0, 4, 4, 0, 0, 0, 0, 0, 0, 0, 0, 0, 0, 2, 2, 2, 2, 2, 2, 2, 2, 2, 2, 0, 0, 2, 0, 2, 1, 2, 1, 1, 1, 1, 4, 4, 4, 4, 1, 1, 1, 1, 1, 1, 1, 1, 1, 1, 1, 1, 1, 2, 4, 2, 4, 2, 2, 1, 2, 0, 2, 0, 0, 0, 2, 2, 3, 2, 2, 0, 0, 1, 0, 0, 2, 4, 4, 4, 4, 2, 2, 2, 2, 2, 2, 2, 2, 2, 2, 2, 2, 1, 1, 1, 1, 1, 1, 1, 1, 1, 1, 2, 1, 1, 1, 2, 2, 2, 2, 2, 2, 2, 2, 2, 2, 2, 2, 3, 2, 2, 2, 2, 3, 2, 2, 2, 2, 3, 2, 2, 2, 2, 3, 2, 2, 2, 2, 3, 2, 2, 2, 2, 3, 2, 2, 2, 2, 3, 2, 2, 2, 2, 3, 2, 2, 2, 2, 2, 2, 3, 3, 2, 2, 3, 2, 2, 3, 3, 2, 2, 3, 2, 2, 3, 3, 2, 2, 3, 2, 2, 3, 3, 2, 2, 3, 2, 2, 3, 2, 2, 3, 2, 2, 3, 2, 2, 3, 3, 2, 2, 3, 3, 2, 2, 3, 3, 2, 2, 3, 3, 2, 2, 3, 2, 2, 2, 2, 2, 2, 2, 2, 2, 2, 2, 2, 2, 2, 2, 2, 2, 2, 2, 2, 2, 2, 2, 2, 2, 2, 2, 2, 2, 2, 2, 2, 2, 2, 2, 2, 2, 2, 2, 2, 2, 2, 2, 2, 2, 2, 2, 2, 2, 2, 2, 2, 2, 2, 2, 2, 2, 2, 2, 2, 2, 2, 2, 2, 2, 2, 2, 2, 2, 2, 2, 2, 2, 2, 2, 2, 2, 2, 2, 2, 2, 2, 2, 2, 2, 2, 2, 2, 2, 2, 2, 2, 2, 2, 2, 2, 2, 2, 2, 2, 2, 2, 2, 2, 2, 2, 2, 2, 2, 2, 2, 2, 2, 2, 2, 2, 2, 2, 2, 2, 2, 2, 2, 2, 2, 2, 2, 2, 3, 3, 3, 2, 2, 2, 2, 2, 2, 3, 3, 3, 3, 2, 2, 2, 2, 2, 2, 2, 2, 2, 2, 2, 2, 2, 2, 2, 2, 2, 2, 2, 2, 2, 2, 2, 2, 2, 2, 2, 2, 2, 2, 2, 2, 2, 2, 3, 2, 2, 2, 2, 2, 2, 3, 3, 2, 2, 3, 2, 2, 2, 2, 2, 2, 2, 2, 2, 2, 2, 2, 2, 2, 2, 2, 1, 4, 2, 0, 0, 2, 1, 1, 0, 3, 2, 2, 2, 2, 3, 2, 2, 2, 2, 2, 2, 3, 3, 2, 2, 3, 2, 2, 3, 3, 2, 2, 3, 2, 2, 2, 2, 2, 2, 2, 2, 2, 2, 2, 2, 2, 2, 2, 2, 2, 2, 2, 2, 2, 2, 2, 2, 2, 2, 2, 2, 2, 2, 2, 2, 3, 2, 2, 2, 2, 2, 2, 3, 3, 2, 2, 3, 2, 2, 2, 2, 2, 2, 2, 2, 2, 2, 2, 2, 2, 2, 2, 2, 2, 2, 2, 2, 3, 2, 3, 2, 3, 2, 2, 2, 2, 2, 2, 2, 2, 2, 2, 2, 2, 2, 2, 2, 2, 5, 2, 2, 2, 2, 2, 2, 5, 2, 2, 2, 2, 2, 2, 5, 2, 2, 2, 2, 4, 4, 4])
_uv = me_cube_004.uv_layers.new(name='UVMap')
_uv.uv.foreach_set('vector', [0.9024, 0.1033, 0.8149, 0.1033, 0.8149, 0.01576, 0.9024, 0.01576, 0.64, 0.1033, 0.5233, 0.1033, 0.5233, 0.01576, 0.64, 0.01576, 0.4358, 0.1033, 0.3483, 0.1033, 0.3483, 0.01576, 0.4358, 0.01576, 0.6348, 0.7545, 0.5916, 0.756, 0.5909, 0.7198, 0.6337, 0.7186, 0.1736, 0.1478, 0.1152, 0.1474, 0.1155, 0.1036, 0.1739, 0.104, 0.3483, 0.1033, 0.2316, 0.1033, 0.2316, 0.01576, 0.3483, 0.01576, 0.7274, 0.1033, 0.64, 0.1033, 0.64, 0.01576, 0.7274, 0.01576, 0.9024, 0.147, 0.8149, 0.147, 0.8149, 0.1033, 0.9024, 0.1033, 0.64, 0.147, 0.5233, 0.147, 0.5233, 0.1033, 0.64, 0.1033, 0.5233, 0.1033, 0.4358, 0.1033, 0.4358, 0.01576, 0.5233, 0.01576, 0.9899, 0.1033, 0.9024, 0.1033, 0.9024, 0.01576, 0.9899, 0.01576, 0.3287, 0.8422, 0.3589, 0.8422, 0.3589, 0.8455, 0.3287, 0.8455, 0.1155, 0.1033, 0.0572, 0.1033, 0.0572, 0.01576, 0.1155, 0.01576, 0.02524, 0.1033, 0.02524, 0.01576, 0.0572, 0.01576, 0.0572, 0.1033, 0.2058, 0.1478, 0.2058, 0.1915, 0.1739, 0.1915, 0.1739, 0.1478, 0.4358, 0.147, 0.3483, 0.147, 0.3483, 0.1033, 0.4358, 0.1033, 0.3483, 0.147, 0.2316, 0.147, 0.2316, 0.1033, 0.3483, 0.1033, 0.8149, 0.1033, 0.7274, 0.1033, 0.7274, 0.01576, 0.8149, 0.01576, 0.8149, 0.147, 0.7274, 0.147, 0.7274, 0.1033, 0.8149, 0.1033, 0.2316, 0.1908, 0.1441, 0.2345, 0.1441, 0.1908, 0.02302, 0.5842, 0.0208, 0.5842, 0.0208, 0.566, 0.02302, 0.566, 0.1739, 0.1033, 0.1155, 0.1033, 0.1155, 0.01576, 0.1739, 0.01576, 0.9899, 0.147, 0.9024, 0.147, 0.9024, 0.1033, 0.9899, 0.1033, 0.5579, 0.7572, 0.5245, 0.7553, 0.5259, 0.7186, 0.5588, 0.7198, 0.05663, 0.1908, 0.1441, 0.1908, 0.1441, 0.2345, 0.1441, 0.1033, 0.1441, 0.01576, 0.2316, 0.01576, 0.2316, 0.1033, 0.5916, 0.756, 0.5579, 0.7572, 0.5588, 0.7198, 0.5909, 0.7198, 0.5574, 0.7907, 0.5215, 0.7912, 0.5579, 0.7572, 0.5934, 0.7923, 0.5574, 0.7907, 0.5579, 0.7572, 0.6363, 0.7905, 0.5934, 0.7923, 0.5916, 0.756, 0.6348, 0.7545, 0.7274, 0.147, 0.64, 0.147, 0.64, 0.1033, 0.7274, 0.1033, 0.08273, 0.528, 0.08273, 0.5462, 0.08051, 0.5462, 0.08051, 0.528, 0.5215, 0.7912, 0.5245, 0.7553, 0.5579, 0.7572, 0.5579, 0.7572, 0.5916, 0.756, 0.5934, 0.7923, 0.0208, 0.566, 0.0141, 0.566, 0.0141, 0.5478, 0.0208, 0.5478, 0.0208, 0.5842, 0.0141, 0.5842, 0.0141, 0.566, 0.0208, 0.566, 0.09622, 0.6181, 0.09622, 0.6455, 0.06366, 0.6455, 0.06366, 0.6181, 0.03924, 0.6181, 0.03924, 0.6455, 0.01481, 0.6455, 0.01481, 0.6181, 0.06366, 0.6181, 0.06366, 0.6455, 0.03924, 0.6455, 0.03924, 0.6181, 0.03465, 0.5806, 0.05907, 0.5806, 0.03465, 0.6079, 0.03465, 0.5533, 0.05907, 0.5806, 0.03465, 0.5806, 0.09622, 0.5908, 0.09622, 0.6181, 0.06366, 0.6181, 0.06366, 0.5908, 0.01481, 0.5908, 0.03924, 0.6181, 0.01481, 0.6181, 0.03924, 0.6181, 0.06366, 0.5908, 0.06366, 0.6181, 0.1352, 0.869, 0.2452, 0.924, 0.2452, 0.9274, 0.1352, 0.8723, 0.8153, 0.9511, 0.6685, 0.9511, 0.6685, 0.9478, 0.8153, 0.9478, 0.2452, 0.91, 0.3553, 0.855, 0.3553, 0.8584, 0.2452, 0.9134, 0.79, 0.8707, 0.6799, 0.8156, 0.6799, 0.8123, 0.79, 0.8673, 0.2452, 0.924, 0.3553, 0.869, 0.3553, 0.8723, 0.2452, 0.9274, 0.1352, 0.855, 0.2452, 0.91, 0.2452, 0.9134, 0.1352, 0.8584, 0.6799, 0.8156, 0.5699, 0.8707, 0.5699, 0.8673, 0.6799, 0.8123, 0.5585, 0.9511, 0.4484, 0.9511, 0.4484, 0.9478, 0.5585, 0.9478, 0.4719, 0.972, 0.6186, 0.972, 0.6186, 0.9753, 0.4719, 0.9753, 0.6685, 0.9511, 0.5585, 0.9511, 0.5585, 0.9478, 0.6685, 0.9478, 0.08051, 0.5462, 0.08051, 0.5644, 0.07381, 0.5644, 0.07381, 0.5462, 0.08051, 0.528, 0.08051, 0.5462, 0.07381, 0.5462, 0.07381, 0.528, 0.2542, 0.8789, 0.3275, 0.8422, 0.3275, 0.8455, 0.2542, 0.8822, 0.3589, 0.8422, 0.3689, 0.8422, 0.3689, 0.8455, 0.3589, 0.8455, 0.1808, 0.8422, 0.2542, 0.8789, 0.2542, 0.8822, 0.1808, 0.8455, 0.1441, 0.147, 0.1441, 0.1033, 0.2316, 0.1033, 0.2316, 0.147, 0.08051, 0.5652, 0.07381, 0.5652, 0.07381, 0.5644, 0.08051, 0.5644, 0.5233, 0.147, 0.4358, 0.147, 0.4358, 0.1033, 0.5233, 0.1033, 0.2058, 0.01594, 0.2058, 0.1032, 0.174, 0.1032, 0.174, 0.01594, 0.02524, 0.147, 0.02524, 0.1033, 0.0572, 0.1033, 0.0572, 0.147, 0.1152, 0.1474, 0.05692, 0.147, 0.0572, 0.1033, 0.1155, 0.1036, 0.5992, 0.6809, 0.5992, 0.7097, 0.5794, 0.7097, 0.5794, 0.6809, 0.5992, 0.6809, 0.619, 0.681, 0.619, 0.7097, 0.5992, 0.7097, 0.619, 0.7097, 0.619, 0.681, 0.6388, 0.681, 0.6388, 0.7097, 0.6388, 0.681, 0.619, 0.681, 0.619, 0.6701, 0.6388, 0.6701, 0.5233, 0.1908, 0.4358, 0.2345, 0.4358, 0.147, 0.5233, 0.147, 0.1441, 0.1908, 0.1441, 0.147, 0.2316, 0.147, 0.2316, 0.1908, 0.7274, 0.1908, 0.64, 0.1908, 0.64, 0.147, 0.7274, 0.147, 0.9899, 0.1908, 0.9024, 0.2345, 0.9024, 0.147, 0.9899, 0.147, 0.8149, 0.1908, 0.7274, 0.1908, 0.7274, 0.147, 0.8149, 0.147, 0.3483, 0.1908, 0.2316, 0.1908, 0.2316, 0.147, 0.3483, 0.147, 0.4358, 0.2345, 0.3483, 0.1908, 0.3483, 0.147, 0.4358, 0.147, 0.64, 0.1908, 0.5233, 0.1908, 0.5233, 0.147, 0.64, 0.147, 0.9024, 0.2345, 0.8149, 0.1908, 0.8149, 0.147, 0.9024, 0.147, 0.1148, 0.2203, 0.05663, 0.1908, 0.05692, 0.147, 0.1152, 0.1474, 0.02524, 0.1908, 0.02524, 0.147, 0.0572, 0.147, 0.0572, 0.1908, 0.2058, 0.104, 0.2058, 0.1478, 0.1739, 0.1478, 0.1739, 0.104, 0.1733, 0.1915, 0.1148, 0.2203, 0.1152, 0.1474, 0.1736, 0.1478, 0.6396, 0.7756, 0.6396, 0.7506, 0.643, 0.7506, 0.643, 0.7756, 0.4794, 0.8327, 0.5136, 0.8199, 0.5312, 0.8667, 0.4922, 0.8667, 0.3887, 0.8667, 0.7581, 0.7756, 0.7581, 0.8006, 0.7548, 0.8006, 0.7548, 0.7756, 0.3051, 0.9232, 0.4085, 0.9232, 0.3958, 0.9572, 0.6466, 0.8718, 0.7133, 0.8718, 0.7133, 0.8752, 0.6466, 0.8752, 0.6709, 0.804, 0.643, 0.804, 0.643, 0.8006, 0.6709, 0.8006, 0.6214, 0.6491, 0.6214, 0.6391, 0.6604, 0.6391, 0.6604, 0.6491, 0.6214, 0.6546, 0.6604, 0.6546, 0.6616, 0.6577, 0.6226, 0.6577, 0.05475, 0.5505, 0.06955, 0.5505, 0.06955, 0.5591, 0.05475, 0.5591, 0.7268, 0.7473, 0.7548, 0.7473, 0.7548, 0.7506, 0.7268, 0.7506, 0.03995, 0.5275, 0.05475, 0.5275, 0.05475, 0.5505, 0.03995, 0.5505, 0.03995, 0.5275, 0.03995, 0.5505, 0.02515, 0.5505, 0.02515, 0.5275, 0.05475, 0.5275, 0.06955, 0.5275, 0.06955, 0.5505, 0.05475, 0.5505, 0.5799, 0.8718, 0.6466, 0.8718, 0.6466, 0.8752, 0.5799, 0.8752, 0.7133, 0.8718, 0.78, 0.8718, 0.78, 0.8752, 0.7133, 0.8752, 0.6676, 0.7723, 0.6463, 0.7723, 0.6463, 0.7539, 0.6676, 0.7539, 0.518, 0.6546, 0.6214, 0.6546, 0.6226, 0.6577, 0.5191, 0.6577, 0.7505, 0.9799, 0.647, 0.9799, 0.6482, 0.9768, 0.7516, 0.9768, 0.02515, 0.5275, 0.02515, 0.5505, 0.02293, 0.5505, 0.02293, 0.5275, 0.5799, 0.8718, 0.5799, 0.8752, 0.5699, 0.8752, 0.5699, 0.8718, 0.6214, 0.6491, 0.518, 0.6491, 0.518, 0.6391, 0.6214, 0.6391, 0.4642, 0.9196, 0.4642, 0.923, 0.4542, 0.923, 0.4542, 0.9196, 0.02293, 0.5505, 0.02515, 0.5505, 0.02515, 0.5591, 0.02293, 0.5591, 0.7505, 0.9799, 0.7516, 0.9768, 0.7907, 0.9768, 0.7895, 0.9799, 0.01429, 0.6883, 0.2144, 0.6883, 0.2144, 0.8217, 0.01429, 0.8217, 0.4836, 0.6809, 0.3502, 0.6809, 0.3502, 0.6642, 0.4836, 0.6642, 0.3502, 0.6809, 0.1501, 0.6809, 0.1501, 0.6642, 0.3502, 0.6642, 0.1501, 0.6809, 0.01675, 0.6809, 0.01675, 0.6642, 0.1501, 0.6642, 0.9781, 0.9785, 0.9648, 0.9785, 0.9648, 0.8951, 0.9781, 0.8951, 0.9648, 0.9785, 0.9514, 0.9785, 0.9514, 0.8951, 0.9648, 0.8951, 0.9514, 0.9785, 0.9381, 0.9785, 0.9381, 0.8951, 0.9514, 0.8951, 0.9915, 0.9785, 0.9781, 0.9785, 0.9781, 0.8951, 0.9915, 0.8951, 0.9781, 0.9785, 0.9648, 0.9785, 0.9648, 0.8951, 0.9781, 0.8951, 0.9648, 0.9785, 0.9514, 0.9785, 0.9514, 0.8951, 0.9648, 0.8951, 0.9514, 0.9785, 0.9381, 0.9785, 0.9381, 0.8951, 0.9514, 0.8951, 0.9915, 0.9785, 0.9781, 0.9785, 0.9781, 0.8951, 0.9915, 0.8951, 0.9781, 0.9785, 0.9648, 0.9785, 0.9648, 0.8951, 0.9781, 0.8951, 0.9648, 0.9785, 0.9514, 0.9785, 0.9514, 0.8951, 0.9648, 0.8951, 0.9514, 0.9785, 0.9381, 0.9785, 0.9381, 0.8951, 0.9514, 0.8951, 0.9915, 0.9785, 0.9781, 0.9785, 0.9781, 0.8951, 0.9915, 0.8951, 0.9024, 0.1033, 0.8439, 0.1033, 0.8439, 0.01499, 0.9024, 0.01576, 0.8439, 0.1033, 0.8149, 0.1033, 0.8149, 0.01576, 0.8439, 0.01499, 0.9024, 0.01576, 0.9313, 0.01576, 0.9313, 0.1033, 0.9024, 0.1033, 0.9313, 0.1033, 0.9313, 0.147, 0.9024, 0.147, 0.9024, 0.1033, 0.8439, 0.1033, 0.8584, 0.147, 0.8297, 0.147, 0.8149, 0.1033, 0.9024, 0.1033, 0.9024, 0.147, 0.8584, 0.147, 0.8439, 0.1033, 0.9313, 0.147, 0.9313, 0.2203, 0.9024, 0.2203, 0.9024, 0.147, 0.8584, 0.147, 0.8584, 0.2203, 0.8297, 0.2203, 0.8297, 0.147, 0.9024, 0.147, 0.9024, 0.2203, 0.8584, 0.2203, 0.8584, 0.147, 0.9478, 0.2206, 0.9476, 0.286, 0.9313, 0.286, 0.9313, 0.2203, 0.03603, 0.918, 0.06532, 0.936, 0.05436, 0.9237, 0.03699, 0.9521, 0.8584, 0.2203, 0.8584, 0.286, 0.83, 0.286, 0.8297, 0.2203, 0.9313, 0.2203, 0.9313, 0.286, 0.9024, 0.286, 0.9024, 0.2203, 0.9024, 0.2203, 0.9024, 0.286, 0.8584, 0.286, 0.8584, 0.2203, 0.074, 0.9113, 0.08814, 0.8976, 0.1051, 0.9714, 0.07584, 0.9561, 0.03019, 0.9131, 0.01652, 0.8975, 0.08814, 0.8976, 0.074, 0.9113, 0.07584, 0.9561, 0.1051, 0.9714, 0.03155, 0.9714, 0.03204, 0.9579, 0.03204, 0.9579, 0.03155, 0.9714, 0.01652, 0.8975, 0.03019, 0.9131, 0.06904, 0.917, 0.074, 0.9113, 0.07584, 0.9561, 0.07, 0.9511, 0.03603, 0.918, 0.03019, 0.9131, 0.074, 0.9113, 0.06904, 0.917, 0.07, 0.9511, 0.07584, 0.9561, 0.03204, 0.9579, 0.03699, 0.9521, 0.03699, 0.9521, 0.03204, 0.9579, 0.03019, 0.9131, 0.03603, 0.918, 0.04072, 0.9332, 0.05436, 0.9237, 0.06532, 0.936, 0.05168, 0.9455, 0.06904, 0.917, 0.05168, 0.9455, 0.06532, 0.936, 0.03603, 0.918, 0.03699, 0.9521, 0.05436, 0.9237, 0.04072, 0.9332, 0.07, 0.9511, 0.07, 0.9511, 0.04072, 0.9332, 0.05168, 0.9455, 0.06904, 0.917, 0.7885, 0.8162, 0.7712, 0.8162, 0.7712, 0.7978, 0.7885, 0.7978, 0.7919, 0.7912, 0.8159, 0.7912, 0.8159, 0.7945, 0.7919, 0.7945, 0.7919, 0.8479, 0.7679, 0.8479, 0.7679, 0.8445, 0.7919, 0.8445, 0.8192, 0.8195, 0.8192, 0.8445, 0.8159, 0.8445, 0.8159, 0.8195, 0.7645, 0.8195, 0.7645, 0.7945, 0.7679, 0.7945, 0.7679, 0.8195, 0.7885, 0.8162, 0.7712, 0.8162, 0.7712, 0.7978, 0.7885, 0.7978, 0.7919, 0.7912, 0.8159, 0.7912, 0.8159, 0.7945, 0.7919, 0.7945, 0.7919, 0.8479, 0.7679, 0.8479, 0.7679, 0.8445, 0.7919, 0.8445, 0.8192, 0.8195, 0.8192, 0.8445, 0.8159, 0.8445, 0.8159, 0.8195, 0.7645, 0.8195, 0.7645, 0.7945, 0.7679, 0.7945, 0.7679, 0.8195, 0.7885, 0.8162, 0.7712, 0.8162, 0.7712, 0.7978, 0.7885, 0.7978, 0.7919, 0.7912, 0.8159, 0.7912, 0.8159, 0.7945, 0.7919, 0.7945, 0.7919, 0.8479, 0.7679, 0.8479, 0.7679, 0.8445, 0.7919, 0.8445, 0.8192, 0.8195, 0.8192, 0.8445, 0.8159, 0.8445, 0.8159, 0.8195, 0.7645, 0.8195, 0.7645, 0.7945, 0.7679, 0.7945, 0.7679, 0.8195, 0.7885, 0.8162, 0.7712, 0.8162, 0.7712, 0.7978, 0.7885, 0.7978, 0.7919, 0.7912, 0.8159, 0.7912, 0.8159, 0.7945, 0.7919, 0.7945, 0.7919, 0.8479, 0.7679, 0.8479, 0.7679, 0.8445, 0.7919, 0.8445, 0.8192, 0.8195, 0.8192, 0.8445, 0.8159, 0.8445, 0.8159, 0.8195, 0.7645, 0.8195, 0.7645, 0.7945, 0.7679, 0.7945, 0.7679, 0.8195, 0.8689, 0.8242, 0.8689, 0.8416, 0.8505, 0.8416, 0.8505, 0.8242, 0.8438, 0.8209, 0.8438, 0.7969, 0.8472, 0.7969, 0.8472, 0.8209, 0.9005, 0.8209, 0.9005, 0.8449, 0.8972, 0.8449, 0.8972, 0.8209, 0.8722, 0.7936, 0.8972, 0.7936, 0.8972, 0.7969, 0.8722, 0.7969, 0.8722, 0.8483, 0.8472, 0.8483, 0.8472, 0.8449, 0.8722, 0.8449, 0.8689, 0.8242, 0.8689, 0.8416, 0.8505, 0.8416, 0.8505, 0.8242, 0.8438, 0.8209, 0.8438, 0.7969, 0.8472, 0.7969, 0.8472, 0.8209, 0.9005, 0.8209, 0.9005, 0.8449, 0.8972, 0.8449, 0.8972, 0.8209, 0.8722, 0.7936, 0.8972, 0.7936, 0.8972, 0.7969, 0.8722, 0.7969, 0.8722, 0.8483, 0.8472, 0.8483, 0.8472, 0.8449, 0.8722, 0.8449, 0.7885, 0.8162, 0.7712, 0.8162, 0.7712, 0.7978, 0.7885, 0.7978, 0.7919, 0.7912, 0.8159, 0.7912, 0.8159, 0.7945, 0.7919, 0.7945, 0.7919, 0.8479, 0.7679, 0.8479, 0.7679, 0.8445, 0.7919, 0.8445, 0.8192, 0.8195, 0.8192, 0.8445, 0.8159, 0.8445, 0.8159, 0.8195, 0.7645, 0.8195, 0.7645, 0.7945, 0.7679, 0.7945, 0.7679, 0.8195, 0.7885, 0.8162, 0.7712, 0.8162, 0.7712, 0.7978, 0.7885, 0.7979, 0.7919, 0.7912, 0.8159, 0.7912, 0.8159, 0.7945, 0.7919, 0.7945, 0.7919, 0.8479, 0.7678, 0.8479, 0.7678, 0.8445, 0.7919, 0.8445, 0.8192, 0.8195, 0.8192, 0.8446, 0.8159, 0.8446, 0.8159, 0.8195, 0.7645, 0.8195, 0.7645, 0.7945, 0.7679, 0.7945, 0.7678, 0.8195, 0.8159, 0.8479, 0.7919, 0.8479, 0.7919, 0.8445, 0.8159, 0.8445, 0.7679, 0.7912, 0.7919, 0.7912, 0.7919, 0.7945, 0.7679, 0.7945, 0.8126, 0.8162, 0.7952, 0.8162, 0.7952, 0.7978, 0.8126, 0.7978, 0.8126, 0.8412, 0.7952, 0.8412, 0.7952, 0.8229, 0.8126, 0.8229, 0.7645, 0.8445, 0.7645, 0.8195, 0.7679, 0.8195, 0.7679, 0.8445, 0.8192, 0.7945, 0.8192, 0.8195, 0.8159, 0.8195, 0.8159, 0.7945, 0.7885, 0.8412, 0.7712, 0.8412, 0.7712, 0.8229, 0.7885, 0.8229, 0.8159, 0.8479, 0.7919, 0.8479, 0.7919, 0.8445, 0.8159, 0.8446, 0.7679, 0.7912, 0.7919, 0.7912, 0.7919, 0.7945, 0.7679, 0.7945, 0.8126, 0.8162, 0.7952, 0.8162, 0.7952, 0.7979, 0.8126, 0.7979, 0.8125, 0.8412, 0.7952, 0.8412, 0.7952, 0.8229, 0.8125, 0.8229, 0.7645, 0.8445, 0.7645, 0.8195, 0.7678, 0.8195, 0.7678, 0.8445, 0.8192, 0.7945, 0.8192, 0.8195, 0.8159, 0.8195, 0.8159, 0.7945, 0.7885, 0.8412, 0.7712, 0.8412, 0.7712, 0.8229, 0.7885, 0.8229, 0.9005, 0.7969, 0.9005, 0.8209, 0.8972, 0.8209, 0.8972, 0.7969, 0.8438, 0.8449, 0.8438, 0.8209, 0.8472, 0.8209, 0.8472, 0.8449, 0.8689, 0.8002, 0.8689, 0.8176, 0.8505, 0.8176, 0.8505, 0.8002, 0.8939, 0.8002, 0.8939, 0.8176, 0.8755, 0.8176, 0.8755, 0.8002, 0.8972, 0.8483, 0.8722, 0.8483, 0.8722, 0.8449, 0.8972, 0.8449, 0.8472, 0.7936, 0.8722, 0.7936, 0.8722, 0.7969, 0.8472, 0.7969, 0.8939, 0.8242, 0.8939, 0.8416, 0.8755, 0.8416, 0.8755, 0.8242, 0.9005, 0.7969, 0.9005, 0.8209, 0.8972, 0.8209, 0.8972, 0.7969, 0.8438, 0.8449, 0.8438, 0.8209, 0.8472, 0.8209, 0.8472, 0.8449, 0.8689, 0.8002, 0.8689, 0.8176, 0.8505, 0.8176, 0.8505, 0.8002, 0.8939, 0.8002, 0.8939, 0.8176, 0.8755, 0.8176, 0.8755, 0.8002, 0.8972, 0.8483, 0.8722, 0.8483, 0.8722, 0.8449, 0.8972, 0.8449, 0.8472, 0.7936, 0.8722, 0.7936, 0.8722, 0.7969, 0.8472, 0.7969, 0.8939, 0.8242, 0.8939, 0.8416, 0.8755, 0.8416, 0.8755, 0.8242, 0.8159, 0.8479, 0.7919, 0.8479, 0.7919, 0.8445, 0.8159, 0.8445, 0.7679, 0.7912, 0.7919, 0.7912, 0.7919, 0.7945, 0.7679, 0.7945, 0.8126, 0.8162, 0.7952, 0.8162, 0.7952, 0.7978, 0.8126, 0.7978, 0.8159, 0.8479, 0.7919, 0.8479, 0.7919, 0.8445, 0.8159, 0.8445, 0.7679, 0.7912, 0.7919, 0.7912, 0.7919, 0.7945, 0.7679, 0.7945, 0.8126, 0.8162, 0.7952, 0.8162, 0.7952, 0.7978, 0.8126, 0.7978, 0.8159, 0.8479, 0.7919, 0.8479, 0.7919, 0.8445, 0.8159, 0.8445, 0.7679, 0.7912, 0.7919, 0.7912, 0.7919, 0.7945, 0.7679, 0.7945, 0.8126, 0.8162, 0.7952, 0.8162, 0.7952, 0.7978, 0.8126, 0.7978, 0.8159, 0.8479, 0.7919, 0.8479, 0.7919, 0.8445, 0.8159, 0.8445, 0.7679, 0.7912, 0.7919, 0.7912, 0.7919, 0.7945, 0.7679, 0.7945, 0.8126, 0.8162, 0.7952, 0.8162, 0.7952, 0.7978, 0.8126, 0.7978, 0.8126, 0.8412, 0.7952, 0.8412, 0.7952, 0.8229, 0.8126, 0.8229, 0.7645, 0.8445, 0.7645, 0.8195, 0.7679, 0.8195, 0.7679, 0.8445, 0.8192, 0.7945, 0.8192, 0.8195, 0.8159, 0.8195, 0.8159, 0.7945, 0.7885, 0.8412, 0.7712, 0.8412, 0.7712, 0.8229, 0.7885, 0.8229, 0.8126, 0.8412, 0.7952, 0.8412, 0.7952, 0.8229, 0.8126, 0.8229, 0.7645, 0.8445, 0.7645, 0.8195, 0.7679, 0.8195, 0.7679, 0.8445, 0.8192, 0.7945, 0.8192, 0.8195, 0.8159, 0.8195, 0.8159, 0.7945, 0.7885, 0.8412, 0.7712, 0.8412, 0.7712, 0.8229, 0.7885, 0.8229, 0.8126, 0.8412, 0.7952, 0.8412, 0.7952, 0.8229, 0.8126, 0.8229, 0.7645, 0.8445, 0.7645, 0.8195, 0.7679, 0.8195, 0.7679, 0.8445, 0.8192, 0.7945, 0.8192, 0.8195, 0.8159, 0.8195, 0.8159, 0.7945, 0.7885, 0.8412, 0.7712, 0.8412, 0.7712, 0.8229, 0.7885, 0.8229, 0.8126, 0.8412, 0.7952, 0.8412, 0.7952, 0.8229, 0.8126, 0.8229, 0.7645, 0.8445, 0.7645, 0.8195, 0.7679, 0.8195, 0.7679, 0.8445, 0.8192, 0.7945, 0.8192, 0.8195, 0.8159, 0.8195, 0.8159, 0.7945, 0.7885, 0.8412, 0.7712, 0.8412, 0.7712, 0.8229, 0.7885, 0.8229, 0.7919, 0.8195, 0.7679, 0.8195, 0.7712, 0.8162, 0.7885, 0.8162, 0.7679, 0.8195, 0.7679, 0.7945, 0.7712, 0.7978, 0.7712, 0.8162, 0.7679, 0.7945, 0.7919, 0.7945, 0.7885, 0.7978, 0.7712, 0.7978, 0.7919, 0.7945, 0.7919, 0.8195, 0.7885, 0.8162, 0.7885, 0.7978, 0.7919, 0.8195, 0.7679, 0.8195, 0.7712, 0.8162, 0.7885, 0.8162, 0.7679, 0.8195, 0.7679, 0.7945, 0.7712, 0.7978, 0.7712, 0.8162, 0.7679, 0.7945, 0.7919, 0.7945, 0.7885, 0.7978, 0.7712, 0.7978, 0.7919, 0.7945, 0.7919, 0.8195, 0.7885, 0.8162, 0.7885, 0.7978, 0.7919, 0.8195, 0.7679, 0.8195, 0.7712, 0.8162, 0.7885, 0.8162, 0.7679, 0.8195, 0.7679, 0.7945, 0.7712, 0.7978, 0.7712, 0.8162, 0.7679, 0.7945, 0.7919, 0.7945, 0.7885, 0.7978, 0.7712, 0.7978, 0.7919, 0.7945, 0.7919, 0.8195, 0.7885, 0.8162, 0.7885, 0.7978, 0.7919, 0.8195, 0.7679, 0.8195, 0.7712, 0.8162, 0.7885, 0.8162, 0.7679, 0.8195, 0.7679, 0.7945, 0.7712, 0.7978, 0.7712, 0.8162, 0.7679, 0.7945, 0.7919, 0.7945, 0.7885, 0.7978, 0.7712, 0.7978, 0.7919, 0.7945, 0.7919, 0.8195, 0.7885, 0.8162, 0.7885, 0.7978, 0.8722, 0.8209, 0.8722, 0.8449, 0.8689, 0.8416, 0.8689, 0.8242, 0.8722, 0.8449, 0.8472, 0.8449, 0.8505, 0.8416, 0.8689, 0.8416, 0.8472, 0.8449, 0.8472, 0.8209, 0.8505, 0.8242, 0.8505, 0.8416, 0.8472, 0.8209, 0.8722, 0.8209, 0.8689, 0.8242, 0.8505, 0.8242, 0.8722, 0.8209, 0.8722, 0.8449, 0.8689, 0.8416, 0.8689, 0.8242, 0.8722, 0.8449, 0.8472, 0.8449, 0.8505, 0.8416, 0.8689, 0.8416, 0.8472, 0.8449, 0.8472, 0.8209, 0.8505, 0.8242, 0.8505, 0.8416, 0.8472, 0.8209, 0.8722, 0.8209, 0.8689, 0.8242, 0.8505, 0.8242, 0.7919, 0.8195, 0.7679, 0.8195, 0.7712, 0.8162, 0.7885, 0.8162, 0.7679, 0.8195, 0.7679, 0.7945, 0.7712, 0.7978, 0.7712, 0.8162, 0.7679, 0.7945, 0.7919, 0.7945, 0.7885, 0.7978, 0.7712, 0.7978, 0.7919, 0.7945, 0.7919, 0.8195, 0.7885, 0.8162, 0.7885, 0.7978, 0.7919, 0.8195, 0.7678, 0.8195, 0.7712, 0.8162, 0.7885, 0.8162, 0.7678, 0.8195, 0.7679, 0.7945, 0.7712, 0.7978, 0.7712, 0.8162, 0.7679, 0.7945, 0.7919, 0.7945, 0.7885, 0.7979, 0.7712, 0.7978, 0.7919, 0.7945, 0.7919, 0.8195, 0.7885, 0.8162, 0.7885, 0.7979, 0.8159, 0.8195, 0.7919, 0.8195, 0.7952, 0.8162, 0.8126, 0.8162, 0.7919, 0.8195, 0.7919, 0.7945, 0.7952, 0.7978, 0.7952, 0.8162, 0.7919, 0.7945, 0.8159, 0.7945, 0.8126, 0.7978, 0.7952, 0.7978, 0.8159, 0.7945, 0.8159, 0.8195, 0.8126, 0.8162, 0.8126, 0.7978, 0.8159, 0.8445, 0.7919, 0.8445, 0.7952, 0.8412, 0.8126, 0.8412, 0.7919, 0.8445, 0.7919, 0.8195, 0.7952, 0.8229, 0.7952, 0.8412, 0.7919, 0.8195, 0.8159, 0.8195, 0.8126, 0.8229, 0.7952, 0.8229, 0.8159, 0.8195, 0.8159, 0.8445, 0.8126, 0.8412, 0.8126, 0.8229, 0.7919, 0.8445, 0.7679, 0.8445, 0.7712, 0.8412, 0.7885, 0.8412, 0.7679, 0.8445, 0.7679, 0.8195, 0.7712, 0.8229, 0.7712, 0.8412, 0.7679, 0.8195, 0.7919, 0.8195, 0.7885, 0.8229, 0.7712, 0.8229, 0.7919, 0.8195, 0.7919, 0.8445, 0.7885, 0.8412, 0.7885, 0.8229, 0.8159, 0.8195, 0.7919, 0.8195, 0.7952, 0.8162, 0.8126, 0.8162, 0.7919, 0.8195, 0.7919, 0.7945, 0.7952, 0.7979, 0.7952, 0.8162, 0.7919, 0.7945, 0.8159, 0.7945, 0.8126, 0.7979, 0.7952, 0.7979, 0.8159, 0.7945, 0.8159, 0.8195, 0.8126, 0.8162, 0.8126, 0.7979, 0.8159, 0.8446, 0.7919, 0.8445, 0.7952, 0.8412, 0.8125, 0.8412, 0.7919, 0.8445, 0.7919, 0.8195, 0.7952, 0.8229, 0.7952, 0.8412, 0.7919, 0.8195, 0.8159, 0.8195, 0.8125, 0.8229, 0.7952, 0.8229, 0.8159, 0.8195, 0.8159, 0.8446, 0.8125, 0.8412, 0.8125, 0.8229, 0.7919, 0.8445, 0.7678, 0.8445, 0.7712, 0.8412, 0.7885, 0.8412, 0.7678, 0.8445, 0.7678, 0.8195, 0.7712, 0.8229, 0.7712, 0.8412, 0.7678, 0.8195, 0.7919, 0.8195, 0.7885, 0.8229, 0.7712, 0.8229, 0.7919, 0.8195, 0.7919, 0.8445, 0.7885, 0.8412, 0.7885, 0.8229, 0.8722, 0.7969, 0.8722, 0.8209, 0.8689, 0.8176, 0.8689, 0.8002, 0.8722, 0.8209, 0.8472, 0.8209, 0.8505, 0.8176, 0.8689, 0.8176, 0.8472, 0.8209, 0.8472, 0.7969, 0.8505, 0.8002, 0.8505, 0.8176, 0.8472, 0.7969, 0.8722, 0.7969, 0.8689, 0.8002, 0.8505, 0.8002, 0.8972, 0.7969, 0.8972, 0.8209, 0.8939, 0.8176, 0.8939, 0.8002, 0.8972, 0.8209, 0.8722, 0.8209, 0.8755, 0.8176, 0.8939, 0.8176, 0.8722, 0.8209, 0.8722, 0.7969, 0.8755, 0.8002, 0.8755, 0.8176, 0.8722, 0.7969, 0.8972, 0.7969, 0.8939, 0.8002, 0.8755, 0.8002, 0.8972, 0.8209, 0.8972, 0.8449, 0.8939, 0.8416, 0.8939, 0.8242, 0.8972, 0.8449, 0.8722, 0.8449, 0.8755, 0.8416, 0.8939, 0.8416, 0.8722, 0.8449, 0.8722, 0.8209, 0.8755, 0.8242, 0.8755, 0.8416, 0.8722, 0.8209, 0.8972, 0.8209, 0.8939, 0.8242, 0.8755, 0.8242, 0.8722, 0.7969, 0.8722, 0.8209, 0.8689, 0.8176, 0.8689, 0.8002, 0.8722, 0.8209, 0.8472, 0.8209, 0.8505, 0.8176, 0.8689, 0.8176, 0.8472, 0.8209, 0.8472, 0.7969, 0.8505, 0.8002, 0.8505, 0.8176, 0.8472, 0.7969, 0.8722, 0.7969, 0.8689, 0.8002, 0.8505, 0.8002, 0.8972, 0.7969, 0.8972, 0.8209, 0.8939, 0.8176, 0.8939, 0.8002, 0.8972, 0.8209, 0.8722, 0.8209, 0.8755, 0.8176, 0.8939, 0.8176, 0.8722, 0.8209, 0.8722, 0.7969, 0.8755, 0.8002, 0.8755, 0.8176, 0.8722, 0.7969, 0.8972, 0.7969, 0.8939, 0.8002, 0.8755, 0.8002, 0.8972, 0.8209, 0.8972, 0.8449, 0.8939, 0.8416, 0.8939, 0.8242, 0.8972, 0.8449, 0.8722, 0.8449, 0.8755, 0.8416, 0.8939, 0.8416, 0.8722, 0.8449, 0.8722, 0.8209, 0.8755, 0.8242, 0.8755, 0.8416, 0.8722, 0.8209, 0.8972, 0.8209, 0.8939, 0.8242, 0.8755, 0.8242, 0.8159, 0.8195, 0.7919, 0.8195, 0.7952, 0.8162, 0.8126, 0.8162, 0.7919, 0.8195, 0.7919, 0.7945, 0.7952, 0.7978, 0.7952, 0.8162, 0.7919, 0.7945, 0.8159, 0.7945, 0.8126, 0.7978, 0.7952, 0.7978, 0.8159, 0.7945, 0.8159, 0.8195, 0.8126, 0.8162, 0.8126, 0.7978, 0.8159, 0.8195, 0.7919, 0.8195, 0.7952, 0.8162, 0.8126, 0.8162, 0.7919, 0.8195, 0.7919, 0.7945, 0.7952, 0.7978, 0.7952, 0.8162, 0.7919, 0.7945, 0.8159, 0.7945, 0.8126, 0.7978, 0.7952, 0.7978, 0.8159, 0.7945, 0.8159, 0.8195, 0.8126, 0.8162, 0.8126, 0.7978, 0.8159, 0.8195, 0.7919, 0.8195, 0.7952, 0.8162, 0.8126, 0.8162, 0.7919, 0.8195, 0.7919, 0.7945, 0.7952, 0.7978, 0.7952, 0.8162, 0.7919, 0.7945, 0.8159, 0.7945, 0.8126, 0.7978, 0.7952, 0.7978, 0.8159, 0.7945, 0.8159, 0.8195, 0.8126, 0.8162, 0.8126, 0.7978, 0.8159, 0.8195, 0.7919, 0.8195, 0.7952, 0.8162, 0.8126, 0.8162, 0.7919, 0.8195, 0.7919, 0.7945, 0.7952, 0.7978, 0.7952, 0.8162, 0.7919, 0.7945, 0.8159, 0.7945, 0.8126, 0.7978, 0.7952, 0.7978, 0.8159, 0.7945, 0.8159, 0.8195, 0.8126, 0.8162, 0.8126, 0.7978, 0.8159, 0.8445, 0.7919, 0.8445, 0.7952, 0.8412, 0.8126, 0.8412, 0.7919, 0.8445, 0.7919, 0.8195, 0.7952, 0.8229, 0.7952, 0.8412, 0.7919, 0.8195, 0.8159, 0.8195, 0.8126, 0.8229, 0.7952, 0.8229, 0.8159, 0.8195, 0.8159, 0.8445, 0.8126, 0.8412, 0.8126, 0.8229, 0.7919, 0.8445, 0.7679, 0.8445, 0.7712, 0.8412, 0.7885, 0.8412, 0.7679, 0.8445, 0.7679, 0.8195, 0.7712, 0.8229, 0.7712, 0.8412, 0.7679, 0.8195, 0.7919, 0.8195, 0.7885, 0.8229, 0.7712, 0.8229, 0.7919, 0.8195, 0.7919, 0.8445, 0.7885, 0.8412, 0.7885, 0.8229, 0.8159, 0.8445, 0.7919, 0.8445, 0.7952, 0.8412, 0.8126, 0.8412, 0.7919, 0.8445, 0.7919, 0.8195, 0.7952, 0.8229, 0.7952, 0.8412, 0.7919, 0.8195, 0.8159, 0.8195, 0.8126, 0.8229, 0.7952, 0.8229, 0.8159, 0.8195, 0.8159, 0.8445, 0.8126, 0.8412, 0.8126, 0.8229, 0.7919, 0.8445, 0.7679, 0.8445, 0.7712, 0.8412, 0.7885, 0.8412, 0.7679, 0.8445, 0.7679, 0.8195, 0.7712, 0.8229, 0.7712, 0.8412, 0.7679, 0.8195, 0.7919, 0.8195, 0.7885, 0.8229, 0.7712, 0.8229, 0.7919, 0.8195, 0.7919, 0.8445, 0.7885, 0.8412, 0.7885, 0.8229, 0.8159, 0.8445, 0.7919, 0.8445, 0.7952, 0.8412, 0.8126, 0.8412, 0.7919, 0.8445, 0.7919, 0.8195, 0.7952, 0.8229, 0.7952, 0.8412, 0.7919, 0.8195, 0.8159, 0.8195, 0.8126, 0.8229, 0.7952, 0.8229, 0.8159, 0.8195, 0.8159, 0.8445, 0.8126, 0.8412, 0.8126, 0.8229, 0.7919, 0.8445, 0.7679, 0.8445, 0.7712, 0.8412, 0.7885, 0.8412, 0.7679, 0.8445, 0.7679, 0.8195, 0.7712, 0.8229, 0.7712, 0.8412, 0.7679, 0.8195, 0.7919, 0.8195, 0.7885, 0.8229, 0.7712, 0.8229, 0.7919, 0.8195, 0.7919, 0.8445, 0.7885, 0.8412, 0.7885, 0.8229, 0.8159, 0.8445, 0.7919, 0.8445, 0.7952, 0.8412, 0.8126, 0.8412, 0.7919, 0.8445, 0.7919, 0.8195, 0.7952, 0.8229, 0.7952, 0.8412, 0.7919, 0.8195, 0.8159, 0.8195, 0.8126, 0.8229, 0.7952, 0.8229, 0.8159, 0.8195, 0.8159, 0.8445, 0.8126, 0.8412, 0.8126, 0.8229, 0.7919, 0.8445, 0.7679, 0.8445, 0.7712, 0.8412, 0.7885, 0.8412, 0.7679, 0.8445, 0.7679, 0.8195, 0.7712, 0.8229, 0.7712, 0.8412, 0.7679, 0.8195, 0.7919, 0.8195, 0.7885, 0.8229, 0.7712, 0.8229, 0.7919, 0.8195, 0.7919, 0.8445, 0.7885, 0.8412, 0.7885, 0.8229, 0.7514, 0.7723, 0.7302, 0.7723, 0.7302, 0.7539, 0.7514, 0.7539, 0.7235, 0.7723, 0.7022, 0.7723, 0.7022, 0.7539, 0.7235, 0.7539, 0.6955, 0.7723, 0.6743, 0.7723, 0.6743, 0.7539, 0.6955, 0.7539, 0.643, 0.7473, 0.6709, 0.7473, 0.6709, 0.7506, 0.643, 0.7506, 0.6709, 0.7473, 0.6989, 0.7473, 0.6989, 0.7506, 0.6709, 0.7506, 0.6989, 0.7473, 0.7268, 0.7473, 0.7268, 0.7506, 0.6989, 0.7506, 0.7548, 0.804, 0.7268, 0.804, 0.7268, 0.8006, 0.7548, 0.8006, 0.7268, 0.804, 0.6989, 0.804, 0.6989, 0.8006, 0.7268, 0.8006, 0.6989, 0.804, 0.6709, 0.804, 0.6709, 0.8006, 0.6989, 0.8006, 0.6955, 0.7973, 0.6743, 0.7973, 0.6743, 0.7789, 0.6955, 0.7789, 0.7235, 0.7973, 0.7022, 0.7973, 0.7022, 0.7789, 0.7235, 0.7789, 0.7514, 0.7973, 0.7302, 0.7973, 0.7302, 0.7789, 0.7514, 0.7789, 0.6676, 0.7973, 0.6463, 0.7973, 0.6463, 0.7789, 0.6676, 0.7789, 0.7581, 0.7506, 0.7581, 0.7756, 0.7548, 0.7756, 0.7548, 0.7506, 0.6396, 0.8006, 0.6396, 0.7756, 0.643, 0.7756, 0.643, 0.8006, 0.6709, 0.7756, 0.643, 0.7756, 0.6463, 0.7723, 0.6676, 0.7723, 0.643, 0.7756, 0.643, 0.7506, 0.6463, 0.7539, 0.6463, 0.7723, 0.643, 0.7506, 0.6709, 0.7506, 0.6676, 0.7539, 0.6463, 0.7539, 0.6709, 0.7506, 0.6709, 0.7756, 0.6676, 0.7723, 0.6676, 0.7539, 0.7548, 0.7756, 0.7268, 0.7756, 0.7302, 0.7723, 0.7514, 0.7723, 0.7268, 0.7756, 0.7268, 0.7506, 0.7302, 0.7539, 0.7302, 0.7723, 0.7268, 0.7506, 0.7548, 0.7506, 0.7514, 0.7539, 0.7302, 0.7539, 0.7548, 0.7506, 0.7548, 0.7756, 0.7514, 0.7723, 0.7514, 0.7539, 0.7268, 0.7756, 0.6989, 0.7756, 0.7022, 0.7723, 0.7235, 0.7723, 0.6989, 0.7756, 0.6989, 0.7506, 0.7022, 0.7539, 0.7022, 0.7723, 0.6989, 0.7506, 0.7268, 0.7506, 0.7235, 0.7539, 0.7022, 0.7539, 0.7268, 0.7506, 0.7268, 0.7756, 0.7235, 0.7723, 0.7235, 0.7539, 0.6989, 0.7756, 0.6709, 0.7756, 0.6743, 0.7723, 0.6955, 0.7723, 0.6709, 0.7756, 0.6709, 0.7506, 0.6743, 0.7539, 0.6743, 0.7723, 0.6709, 0.7506, 0.6989, 0.7506, 0.6955, 0.7539, 0.6743, 0.7539, 0.6989, 0.7506, 0.6989, 0.7756, 0.6955, 0.7723, 0.6955, 0.7539, 0.6989, 0.8006, 0.6709, 0.8006, 0.6743, 0.7973, 0.6955, 0.7973, 0.6709, 0.8006, 0.6709, 0.7756, 0.6743, 0.7789, 0.6743, 0.7973, 0.6709, 0.7756, 0.6989, 0.7756, 0.6955, 0.7789, 0.6743, 0.7789, 0.6989, 0.7756, 0.6989, 0.8006, 0.6955, 0.7973, 0.6955, 0.7789, 0.7268, 0.8006, 0.6989, 0.8006, 0.7022, 0.7973, 0.7235, 0.7973, 0.6989, 0.8006, 0.6989, 0.7756, 0.7022, 0.7789, 0.7022, 0.7973, 0.6989, 0.7756, 0.7268, 0.7756, 0.7235, 0.7789, 0.7022, 0.7789, 0.7268, 0.7756, 0.7268, 0.8006, 0.7235, 0.7973, 0.7235, 0.7789, 0.7548, 0.8006, 0.7268, 0.8006, 0.7302, 0.7973, 0.7514, 0.7973, 0.7268, 0.8006, 0.7268, 0.7756, 0.7302, 0.7789, 0.7302, 0.7973, 0.7268, 0.7756, 0.7548, 0.7756, 0.7514, 0.7789, 0.7302, 0.7789, 0.7548, 0.7756, 0.7548, 0.8006, 0.7514, 0.7973, 0.7514, 0.7789, 0.6709, 0.8006, 0.643, 0.8006, 0.6463, 0.7973, 0.6676, 0.7973, 0.643, 0.8006, 0.643, 0.7756, 0.6463, 0.7789, 0.6463, 0.7973, 0.643, 0.7756, 0.6709, 0.7756, 0.6676, 0.7789, 0.6463, 0.7789, 0.6709, 0.7756, 0.6709, 0.8006, 0.6676, 0.7973, 0.6676, 0.7789, 0.8689, 0.8242, 0.8689, 0.8416, 0.8505, 0.8416, 0.8505, 0.8242, 0.8438, 0.8209, 0.8438, 0.7969, 0.8472, 0.7969, 0.8472, 0.8209, 0.9005, 0.8209, 0.9005, 0.8449, 0.8972, 0.8449, 0.8972, 0.8209, 0.8722, 0.7936, 0.8972, 0.7936, 0.8972, 0.7969, 0.8722, 0.7969, 0.8722, 0.8483, 0.8472, 0.8483, 0.8472, 0.8449, 0.8722, 0.8449, 0.9005, 0.7969, 0.9005, 0.8209, 0.8972, 0.8209, 0.8972, 0.7969, 0.8438, 0.8449, 0.8438, 0.8209, 0.8472, 0.8209, 0.8472, 0.8449, 0.8689, 0.8002, 0.8689, 0.8176, 0.8505, 0.8176, 0.8505, 0.8002, 0.8939, 0.8002, 0.8939, 0.8176, 0.8755, 0.8176, 0.8755, 0.8002, 0.8972, 0.8483, 0.8722, 0.8483, 0.8722, 0.8449, 0.8972, 0.8449, 0.8472, 0.7936, 0.8722, 0.7936, 0.8722, 0.7969, 0.8472, 0.7969, 0.8939, 0.8242, 0.8939, 0.8416, 0.8755, 0.8416, 0.8755, 0.8242, 0.8722, 0.8209, 0.8722, 0.8449, 0.8689, 0.8416, 0.8689, 0.8242, 0.8722, 0.8449, 0.8472, 0.8449, 0.8505, 0.8416, 0.8689, 0.8416, 0.8472, 0.8449, 0.8472, 0.8209, 0.8505, 0.8242, 0.8505, 0.8416, 0.8472, 0.8209, 0.8722, 0.8209, 0.8689, 0.8242, 0.8505, 0.8242, 0.8722, 0.7969, 0.8722, 0.8209, 0.8689, 0.8176, 0.8689, 0.8002, 0.8722, 0.8209, 0.8472, 0.8209, 0.8505, 0.8176, 0.8689, 0.8176, 0.8472, 0.8209, 0.8472, 0.7969, 0.8505, 0.8002, 0.8505, 0.8176, 0.8472, 0.7969, 0.8722, 0.7969, 0.8689, 0.8002, 0.8505, 0.8002, 0.8972, 0.7969, 0.8972, 0.8209, 0.8939, 0.8176, 0.8939, 0.8002, 0.8972, 0.8209, 0.8722, 0.8209, 0.8755, 0.8176, 0.8939, 0.8176, 0.8722, 0.8209, 0.8722, 0.7969, 0.8755, 0.8002, 0.8755, 0.8176, 0.8722, 0.7969, 0.8972, 0.7969, 0.8939, 0.8002, 0.8755, 0.8002, 0.8972, 0.8209, 0.8972, 0.8449, 0.8939, 0.8416, 0.8939, 0.8242, 0.8972, 0.8449, 0.8722, 0.8449, 0.8755, 0.8416, 0.8939, 0.8416, 0.8722, 0.8449, 0.8722, 0.8209, 0.8755, 0.8242, 0.8755, 0.8416, 0.8722, 0.8209, 0.8972, 0.8209, 0.8939, 0.8242, 0.8755, 0.8242, 0.4648, 0.1177, 0.4648, 0.01547, 0.5232, 0.01547, 0.5232, 0.08838, 0.5708, 0.7098, 0.5312, 0.7098, 0.5312, 0.6843, 0.5708, 0.6843, 0.7121, 0.9255, 0.7888, 0.8869, 0.7888, 0.8902, 0.7121, 0.9288, 0.5787, 0.9255, 0.5787, 0.9288, 0.502, 0.8902, 0.502, 0.8869, 0.09435, 0.5686, 0.09435, 0.5876, 0.06475, 0.5876, 0.06475, 0.5686, 0.3686, 0.8869, 0.502, 0.8869, 0.502, 0.8902, 0.3686, 0.8902, 0.6398, 0.08838, 0.6398, 0.01547, 0.6982, 0.01547, 0.6982, 0.1177, 0.5232, 0.01547, 0.6398, 0.01547, 0.6398, 0.08838, 0.5232, 0.08838, 0.5787, 0.9255, 0.7121, 0.9255, 0.7121, 0.9288, 0.5787, 0.9288, 0.8689, 0.8242, 0.8689, 0.8416, 0.8505, 0.8416, 0.8505, 0.8242, 0.8438, 0.8209, 0.8438, 0.7969, 0.8472, 0.7969, 0.8472, 0.8209, 0.9005, 0.8209, 0.9005, 0.8449, 0.8972, 0.8449, 0.8972, 0.8209, 0.8722, 0.7936, 0.8972, 0.7936, 0.8972, 0.7969, 0.8722, 0.7969, 0.8722, 0.8483, 0.8472, 0.8483, 0.8472, 0.8449, 0.8722, 0.8449, 0.8689, 0.8242, 0.8689, 0.8416, 0.8505, 0.8416, 0.8505, 0.8242, 0.8438, 0.8209, 0.8438, 0.7969, 0.8472, 0.7969, 0.8472, 0.8209, 0.9005, 0.8209, 0.9005, 0.8449, 0.8972, 0.8449, 0.8972, 0.8209, 0.8722, 0.7936, 0.8972, 0.7936, 0.8972, 0.7969, 0.8722, 0.7969, 0.8722, 0.8483, 0.8472, 0.8483, 0.8472, 0.8449, 0.8722, 0.8449, 0.9005, 0.7969, 0.9005, 0.8209, 0.8972, 0.8209, 0.8972, 0.7969, 0.8438, 0.8449, 0.8438, 0.8209, 0.8472, 0.8209, 0.8472, 0.8449, 0.8689, 0.8002, 0.8689, 0.8176, 0.8505, 0.8176, 0.8505, 0.8002, 0.8939, 0.8002, 0.8939, 0.8176, 0.8755, 0.8176, 0.8755, 0.8002, 0.8972, 0.8483, 0.8722, 0.8483, 0.8722, 0.8449, 0.8972, 0.8449, 0.8472, 0.7936, 0.8722, 0.7936, 0.8722, 0.7969, 0.8472, 0.7969, 0.8939, 0.8242, 0.8939, 0.8416, 0.8755, 0.8416, 0.8755, 0.8242, 0.9005, 0.7969, 0.9005, 0.8209, 0.8972, 0.8209, 0.8972, 0.7969, 0.8438, 0.8449, 0.8438, 0.8209, 0.8472, 0.8209, 0.8472, 0.8449, 0.8689, 0.8002, 0.8689, 0.8176, 0.8505, 0.8176, 0.8505, 0.8002, 0.8939, 0.8002, 0.8939, 0.8176, 0.8755, 0.8176, 0.8755, 0.8002, 0.8972, 0.8483, 0.8722, 0.8483, 0.8722, 0.8449, 0.8972, 0.8449, 0.8472, 0.7936, 0.8722, 0.7936, 0.8722, 0.7969, 0.8472, 0.7969, 0.8939, 0.8242, 0.8939, 0.8416, 0.8755, 0.8416, 0.8755, 0.8242, 0.8722, 0.8209, 0.8722, 0.8449, 0.8689, 0.8416, 0.8689, 0.8242, 0.8722, 0.8449, 0.8472, 0.8449, 0.8505, 0.8416, 0.8689, 0.8416, 0.8472, 0.8449, 0.8472, 0.8209, 0.8505, 0.8242, 0.8505, 0.8416, 0.8472, 0.8209, 0.8722, 0.8209, 0.8689, 0.8242, 0.8505, 0.8242, 0.8722, 0.8209, 0.8722, 0.8449, 0.8689, 0.8416, 0.8689, 0.8242, 0.8722, 0.8449, 0.8472, 0.8449, 0.8505, 0.8416, 0.8689, 0.8416, 0.8472, 0.8449, 0.8472, 0.8209, 0.8505, 0.8242, 0.8505, 0.8416, 0.8472, 0.8209, 0.8722, 0.8209, 0.8689, 0.8242, 0.8505, 0.8242, 0.8722, 0.7969, 0.8722, 0.8209, 0.8689, 0.8176, 0.8689, 0.8002, 0.8722, 0.8209, 0.8472, 0.8209, 0.8505, 0.8176, 0.8689, 0.8176, 0.8472, 0.8209, 0.8472, 0.7969, 0.8505, 0.8002, 0.8505, 0.8176, 0.8472, 0.7969, 0.8722, 0.7969, 0.8689, 0.8002, 0.8505, 0.8002, 0.8972, 0.7969, 0.8972, 0.8209, 0.8939, 0.8176, 0.8939, 0.8002, 0.8972, 0.8209, 0.8722, 0.8209, 0.8755, 0.8176, 0.8939, 0.8176, 0.8722, 0.8209, 0.8722, 0.7969, 0.8755, 0.8002, 0.8755, 0.8176, 0.8722, 0.7969, 0.8972, 0.7969, 0.8939, 0.8002, 0.8755, 0.8002, 0.8972, 0.8209, 0.8972, 0.8449, 0.8939, 0.8416, 0.8939, 0.8242, 0.8972, 0.8449, 0.8722, 0.8449, 0.8755, 0.8416, 0.8939, 0.8416, 0.8722, 0.8449, 0.8722, 0.8209, 0.8755, 0.8242, 0.8755, 0.8416, 0.8722, 0.8209, 0.8972, 0.8209, 0.8939, 0.8242, 0.8755, 0.8242, 0.8722, 0.7969, 0.8722, 0.8209, 0.8689, 0.8176, 0.8689, 0.8002, 0.8722, 0.8209, 0.8472, 0.8209, 0.8505, 0.8176, 0.8689, 0.8176, 0.8472, 0.8209, 0.8472, 0.7969, 0.8505, 0.8002, 0.8505, 0.8176, 0.8472, 0.7969, 0.8722, 0.7969, 0.8689, 0.8002, 0.8505, 0.8002, 0.8972, 0.7969, 0.8972, 0.8209, 0.8939, 0.8176, 0.8939, 0.8002, 0.8972, 0.8209, 0.8722, 0.8209, 0.8755, 0.8176, 0.8939, 0.8176, 0.8722, 0.8209, 0.8722, 0.7969, 0.8755, 0.8002, 0.8755, 0.8176, 0.8722, 0.7969, 0.8972, 0.7969, 0.8939, 0.8002, 0.8755, 0.8002, 0.8972, 0.8209, 0.8972, 0.8449, 0.8939, 0.8416, 0.8939, 0.8242, 0.8972, 0.8449, 0.8722, 0.8449, 0.8755, 0.8416, 0.8939, 0.8416, 0.8722, 0.8449, 0.8722, 0.8209, 0.8755, 0.8242, 0.8755, 0.8416, 0.8722, 0.8209, 0.8972, 0.8209, 0.8939, 0.8242, 0.8755, 0.8242, 0.8689, 0.8242, 0.8689, 0.8416, 0.8505, 0.8416, 0.8505, 0.8242, 0.8438, 0.8209, 0.8438, 0.7969, 0.8472, 0.7969, 0.8472, 0.8209, 0.9005, 0.8209, 0.9005, 0.8449, 0.8972, 0.8449, 0.8972, 0.8209, 0.8722, 0.7936, 0.8972, 0.7936, 0.8972, 0.7969, 0.8722, 0.7969, 0.8722, 0.8483, 0.8472, 0.8483, 0.8472, 0.8449, 0.8722, 0.8449, 0.9005, 0.7969, 0.9005, 0.8209, 0.8972, 0.8209, 0.8972, 0.7969, 0.8438, 0.8449, 0.8438, 0.8209, 0.8472, 0.8209, 0.8472, 0.8449, 0.8689, 0.8002, 0.8689, 0.8176, 0.8505, 0.8176, 0.8505, 0.8002, 0.8939, 0.8002, 0.8939, 0.8176, 0.8755, 0.8176, 0.8755, 0.8002, 0.8972, 0.8483, 0.8722, 0.8483, 0.8722, 0.8449, 0.8972, 0.8449, 0.8472, 0.7936, 0.8722, 0.7936, 0.8722, 0.7969, 0.8472, 0.7969, 0.8939, 0.8242, 0.8939, 0.8416, 0.8755, 0.8416, 0.8755, 0.8242, 0.8722, 0.8209, 0.8722, 0.8449, 0.8689, 0.8416, 0.8689, 0.8242, 0.8722, 0.8449, 0.8472, 0.8449, 0.8505, 0.8416, 0.8689, 0.8416, 0.8472, 0.8449, 0.8472, 0.8209, 0.8505, 0.8242, 0.8505, 0.8416, 0.8472, 0.8209, 0.8722, 0.8209, 0.8689, 0.8242, 0.8505, 0.8242, 0.8722, 0.7969, 0.8722, 0.8209, 0.8689, 0.8176, 0.8689, 0.8002, 0.8722, 0.8209, 0.8472, 0.8209, 0.8505, 0.8176, 0.8689, 0.8176, 0.8472, 0.8209, 0.8472, 0.7969, 0.8505, 0.8002, 0.8505, 0.8176, 0.8472, 0.7969, 0.8722, 0.7969, 0.8689, 0.8002, 0.8505, 0.8002, 0.8972, 0.7969, 0.8972, 0.8209, 0.8939, 0.8176, 0.8939, 0.8002, 0.8972, 0.8209, 0.8722, 0.8209, 0.8755, 0.8176, 0.8939, 0.8176, 0.8722, 0.8209, 0.8722, 0.7969, 0.8755, 0.8002, 0.8755, 0.8176, 0.8722, 0.7969, 0.8972, 0.7969, 0.8939, 0.8002, 0.8755, 0.8002, 0.8972, 0.8209, 0.8972, 0.8449, 0.8939, 0.8416, 0.8939, 0.8242, 0.8972, 0.8449, 0.8722, 0.8449, 0.8755, 0.8416, 0.8939, 0.8416, 0.8722, 0.8449, 0.8722, 0.8209, 0.8755, 0.8242, 0.8755, 0.8416, 0.8722, 0.8209, 0.8972, 0.8209, 0.8939, 0.8242, 0.8755, 0.8242, 0.9152, 0.8344, 0.9152, 0.8094, 0.9186, 0.8094, 0.9186, 0.8344, 0.9666, 0.8061, 0.9906, 0.8061, 0.9906, 0.8094, 0.9666, 0.8094, 0.9906, 0.8378, 0.9666, 0.8378, 0.9666, 0.8344, 0.9906, 0.8344, 0.994, 0.8094, 0.994, 0.8344, 0.9906, 0.8344, 0.9906, 0.8094, 0.9873, 0.8311, 0.9699, 0.8311, 0.9699, 0.8127, 0.9873, 0.8127, 0.9666, 0.8378, 0.9426, 0.8378, 0.9426, 0.8344, 0.9666, 0.8344, 0.9633, 0.8311, 0.9459, 0.8311, 0.9459, 0.8127, 0.9633, 0.8127, 0.9426, 0.8061, 0.9666, 0.8061, 0.9666, 0.8094, 0.9426, 0.8094, 0.9393, 0.8311, 0.9219, 0.8311, 0.9219, 0.8127, 0.9393, 0.8127, 0.9186, 0.8061, 0.9426, 0.8061, 0.9426, 0.8094, 0.9186, 0.8094, 0.9426, 0.8378, 0.9186, 0.8378, 0.9186, 0.8344, 0.9426, 0.8344, 0.9906, 0.8344, 0.9666, 0.8344, 0.9699, 0.8311, 0.9873, 0.8311, 0.9666, 0.8344, 0.9666, 0.8094, 0.9699, 0.8127, 0.9699, 0.8311, 0.9666, 0.8094, 0.9906, 0.8094, 0.9873, 0.8127, 0.9699, 0.8127, 0.9906, 0.8094, 0.9906, 0.8344, 0.9873, 0.8311, 0.9873, 0.8127, 0.9666, 0.8344, 0.9426, 0.8344, 0.9459, 0.8311, 0.9633, 0.8311, 0.9426, 0.8344, 0.9426, 0.8094, 0.9459, 0.8127, 0.9459, 0.8311, 0.9426, 0.8094, 0.9666, 0.8094, 0.9633, 0.8127, 0.9459, 0.8127, 0.9666, 0.8094, 0.9666, 0.8344, 0.9633, 0.8311, 0.9633, 0.8127, 0.9426, 0.8344, 0.9186, 0.8344, 0.9219, 0.8311, 0.9393, 0.8311, 0.9186, 0.8344, 0.9186, 0.8094, 0.9219, 0.8127, 0.9219, 0.8311, 0.9186, 0.8094, 0.9426, 0.8094, 0.9393, 0.8127, 0.9219, 0.8127, 0.9426, 0.8094, 0.9426, 0.8344, 0.9393, 0.8311, 0.9393, 0.8127, 0.1304, 0.5932, 0.1305, 0.2929, 0.1435, 0.2929, 0.1435, 0.5932, 0.3002, 0.2929, 0.3002, 0.5932, 0.2871, 0.5932, 0.2871, 0.2929, 0.274, 0.5801, 0.1566, 0.5801, 0.1566, 0.2929, 0.274, 0.2929, 0.2871, 0.6062, 0.1435, 0.6062, 0.1435, 0.5932, 0.2871, 0.5932, 0.2871, 0.5932, 0.1435, 0.5932, 0.1566, 0.5801, 0.274, 0.5801, 0.1435, 0.5932, 0.1435, 0.2929, 0.1566, 0.2929, 0.1566, 0.5801, 0.5092, 0.6094, 0.5092, 0.3091, 0.5223, 0.3091, 0.5223, 0.6094, 0.2871, 0.2929, 0.2871, 0.5932, 0.274, 0.5801, 0.274, 0.2929, 0.94, 0.3091, 0.94, 0.6093, 0.927, 0.6093, 0.927, 0.3091, 0.9139, 0.5963, 0.5353, 0.5963, 0.5353, 0.3091, 0.9139, 0.3091, 0.927, 0.6224, 0.5223, 0.6224, 0.5223, 0.6094, 0.927, 0.6093, 0.927, 0.6093, 0.5223, 0.6094, 0.5353, 0.5963, 0.9139, 0.5963, 0.5223, 0.6094, 0.5223, 0.3091, 0.5353, 0.3091, 0.5353, 0.5963, 0.927, 0.3091, 0.927, 0.6093, 0.9139, 0.5963, 0.9139, 0.3091, 0.1305, 0.5932, 0.1305, 0.2929, 0.1435, 0.2929, 0.1435, 0.5932, 0.3002, 0.2929, 0.3002, 0.5932, 0.2871, 0.5932, 0.2871, 0.2929, 0.2741, 0.5801, 0.1566, 0.5801, 0.1566, 0.2929, 0.2741, 0.2929, 0.2871, 0.6062, 0.1435, 0.6062, 0.1435, 0.5932, 0.2871, 0.5932, 0.2871, 0.5932, 0.1435, 0.5932, 0.1566, 0.5801, 0.2741, 0.5801, 0.1435, 0.5932, 0.1435, 0.2929, 0.1566, 0.2929, 0.1566, 0.5801, 0.2871, 0.2929, 0.2871, 0.5932, 0.2741, 0.5801, 0.2741, 0.2929, 0.8836, 0.8603, 0.9176, 0.8603, 0.9176, 0.9331, 0.8836, 0.9331, 0.9176, 0.9359, 0.8808, 0.9359, 0.8836, 0.9331, 0.9176, 0.9331, 0.8808, 0.9359, 0.8808, 0.8603, 0.8836, 0.8603, 0.8836, 0.9331])
me_cube_004.materials.append(mat_h3_atap)
me_cube_004.materials.append(mat_h3_wall)
me_cube_004.materials.append(mat_h3_frame)
me_cube_004.materials.append(mat_h3_window)
me_cube_004.materials.append(mat_h3_wood)
me_cube_004.materials.append(mat_h3_custompaint)
me_cube_004.use_remesh_preserve_volume = False
me_cube_004.use_remesh_preserve_attributes = False
me_cube_004.use_mirror_vertex_groups = False
me_cube_004.update()
me_plane = bpy.data.meshes.new('Plane')
me_plane.from_pydata([(-1.0, -1.0, 0.0), (1.0, -1.0, 0.0), (-1.0, 1.0, 0.0), (1.0, 1.0, 0.0), (-1.0, 0.75, 0.0), (-1.0, 0.5, 0.0), (-1.0, 0.25, 0.0), (-1.0, 0.0, 0.0), (-1.0, -0.25, 0.0), (-1.0, -0.5, 0.0), (-1.0, -0.75, 0.0), (-0.75, -1.0, 0.0), (-0.5, -1.0, 0.0), (-0.25, -1.0, 0.0), (0.0, -1.0, 0.0), (0.25, -1.0, 0.0), (0.5, -1.0, 0.0), (0.75, -1.0, 0.0), (1.0, -0.75, 0.0), (1.0, -0.5, 0.0), (1.0, -0.25, 0.0), (1.0, 0.0, 0.0), (1.0, 0.25, 0.0), (1.0, 0.5, 0.0), (1.0, 0.75, 0.0), (0.75, 1.0, 0.0), (0.5, 1.0, 0.0), (0.25, 1.0, 0.0), (0.0, 1.0, 0.0), (-0.25, 1.0, 0.0), (-0.5, 1.0, 0.0), (-0.75, 1.0, 0.0), (-0.75, -0.75, 0.0), (-0.75, -0.5, 0.0), (-0.75, -0.25, 0.0), (-0.75, 0.0, 0.0), (-0.75, 0.25, 0.0), (-0.75, 0.5, 0.0), (-0.75, 0.75, 0.0), (-0.5, -0.75, 0.0), (-0.5, -0.5, 0.0), (-0.5, -0.25, 0.0), (-0.5, 0.0, 0.0), (-0.5, 0.25, 0.0), (-0.5, 0.5, 0.0), (-0.5, 0.75, 0.0), (-0.25, -0.75, 0.0), (-0.25, -0.5, 0.0), (-0.25, -0.25, 0.0), (-0.25, 0.0, 0.0), (-0.25, 0.25, 0.0), (-0.25, 0.5, 0.0), (-0.25, 0.75, 0.0), (0.0, -0.75, 0.0), (0.0, -0.5, 0.0), (0.0, -0.25, 0.0), (0.0, 0.0, 0.0), (0.0, 0.25, 0.0), (0.0, 0.5, 0.0), (0.0, 0.75, 0.0), (0.25, -0.75, 0.0), (0.25, -0.5, 0.0), (0.25, -0.25, 0.0), (0.25, 0.0, 0.0), (0.25, 0.25, 0.0), (0.25, 0.5, 0.0), (0.25, 0.75, 0.0), (0.5, -0.75, 0.0), (0.5, -0.5, 0.0), (0.5, -0.25, 0.0), (0.5, 0.0, 0.0), (0.5, 0.25, 0.0), (0.5, 0.5, 0.0), (0.5, 0.75, 0.0), (0.75, -0.75, 0.0), (0.75, -0.5, 0.0), (0.75, -0.25, 0.0), (0.75, 0.0, 0.0), (0.75, 0.25, 0.0), (0.75, 0.5, 0.0), (0.75, 0.75, 0.0), (-1.0, -0.875, 0.0), (0.875, -1.0, 0.0), (1.0, 0.875, 0.0), (-0.875, 1.0, 0.0), (-1.0, 0.875, 0.0), (-1.0, 0.625, 0.0), (-1.0, 0.375, 0.0), (-1.0, 0.125, 0.0), (-1.0, -0.125, 0.0), (-1.0, -0.375, 0.0), (-1.0, -0.625, 0.0), (-0.875, -1.0, 0.0), (-0.625, -1.0, 0.0), (-0.375, -1.0, 0.0), (-0.125, -1.0, 0.0), (0.125, -1.0, 0.0), (0.375, -1.0, 0.0), (0.625, -1.0, 0.0), (1.0, -0.875, 0.0), (1.0, -0.625, 0.0), (1.0, -0.375, 0.0), (1.0, -0.125, 0.0), (1.0, 0.125, 0.0), (1.0, 0.375, 0.0), (1.0, 0.625, 0.0), (0.875, 1.0, 0.0), (0.625, 1.0, 0.0), (0.375, 1.0, 0.0), (0.125, 1.0, 0.0), (-0.125, 1.0, 0.0), (-0.375, 1.0, 0.0), (-0.625, 1.0, 0.0), (-0.75, 0.875, 0.0), (-0.75, -0.875, 0.0), (-0.75, -0.625, 0.0), (-0.75, -0.375, 0.0), (-0.75, -0.125, 0.0), (-0.75, 0.125, 0.0), (-0.75, 0.375, 0.0), (-0.75, 0.625, 0.0), (-0.5, 0.875, 0.0), (-0.5, -0.875, 0.0), (-0.5, -0.625, 0.0), (-0.5, -0.375, 0.0), (-0.5, -0.125, 0.0), (-0.5, 0.125, 0.0), (-0.5, 0.375, 0.0), (-0.5, 0.625, 0.0), (-0.25, 0.875, 0.0), (-0.25, -0.875, 0.0), (-0.25, -0.625, 0.0), (-0.25, -0.375, 0.0), (-0.25, -0.125, 0.0), (-0.25, 0.125, 0.0), (-0.25, 0.375, 0.0), (-0.25, 0.625, 0.0), (0.0, 0.875, 0.0), (0.0, -0.875, 0.0), (0.0, -0.625, 0.0), (0.0, -0.375, 0.0), (0.0, -0.125, 0.0), (0.0, 0.125, 0.0), (0.0, 0.375, 0.0), (0.0, 0.625, 0.0), (0.25, 0.875, 0.0), (0.25, -0.875, 0.0), (0.25, -0.625, 0.0), (0.25, -0.375, 0.0), (0.25, -0.125, 0.0), (0.25, 0.125, 0.0), (0.25, 0.375, 0.0), (0.25, 0.625, 0.0), (0.5, 0.875, 0.0), (0.5, -0.875, 0.0), (0.5, -0.625, 0.0), (0.5, -0.375, 0.0), (0.5, -0.125, 0.0), (0.5, 0.125, 0.0), (0.5, 0.375, 0.0), (0.5, 0.625, 0.0), (0.75, 0.875, 0.0), (0.75, -0.875, 0.0), (0.75, -0.625, 0.0), (0.75, -0.375, 0.0), (0.75, -0.125, 0.0), (0.75, 0.125, 0.0), (0.75, 0.375, 0.0), (0.75, 0.625, 0.0), (-0.875, -0.75, 0.0), (-0.875, -0.5, 0.0), (-0.875, -0.25, 0.0), (-0.875, 0.0, 0.0), (-0.875, 0.25, 0.0), (-0.875, 0.5, 0.0), (-0.875, 0.75, 0.0), (-0.625, -0.75, 0.0), (-0.625, -0.5, 0.0), (-0.625, -0.25, 0.0), (-0.625, 0.0, 0.0), (-0.625, 0.25, 0.0), (-0.625, 0.5, 0.0), (-0.625, 0.75, 0.0), (-0.375, -0.75, 0.0), (-0.375, -0.5, 0.0), (-0.375, -0.25, 0.0), (-0.375, 0.0, 0.0), (-0.375, 0.25, 0.0), (-0.375, 0.5, 0.0), (-0.375, 0.75, 0.0), (-0.125, -0.75, 0.0), (-0.125, -0.5, 0.0), (-0.125, -0.25, 0.0), (-0.125, 0.0, 0.0), (-0.125, 0.25, 0.0), (-0.125, 0.5, 0.0), (-0.125, 0.75, 0.0), (0.125, -0.75, 0.0), (0.125, -0.5, 0.0), (0.125, -0.25, 0.0), (0.125, 0.0, 0.0), (0.125, 0.25, 0.0), (0.125, 0.5, 0.0), (0.125, 0.75, 0.0), (0.375, -0.75, 0.0), (0.375, -0.5, 0.0), (0.375, -0.25, 0.0), (0.375, 0.0, 0.0), (0.375, 0.25, 0.0), (0.375, 0.5, 0.0), (0.375, 0.75, 0.0), (0.625, -0.75, 0.0), (0.625, -0.5, 0.0), (0.625, -0.25, 0.0), (0.625, 0.0, 0.0), (0.625, 0.25, 0.0), (0.625, 0.5, 0.0), (0.625, 0.75, 0.0), (0.875, -0.75, 0.0), (0.875, -0.5, 0.0), (0.875, -0.25, 0.0), (0.875, 0.0, 0.0), (0.875, 0.25, 0.0), (0.875, 0.5, 0.0), (0.875, 0.75, 0.0), (0.875, 0.625, 0.0), (0.875, 0.375, 0.0), (0.875, 0.125, 0.0), (0.875, -0.125, 0.0), (0.875, -0.375, 0.0), (0.875, -0.625, 0.0), (0.875, -0.875, 0.0), (0.625, 0.625, 0.0), (0.625, 0.375, 0.0), (0.625, 0.125, 0.0), (0.625, -0.125, 0.0), (0.625, -0.375, 0.0), (0.625, -0.625, 0.0), (0.625, -0.875, 0.0), (0.375, 0.625, 0.0), (0.375, 0.375, 0.0), (0.375, 0.125, 0.0), (0.375, -0.125, 0.0), (0.375, -0.375, 0.0), (0.375, -0.625, 0.0), (0.375, -0.875, 0.0), (0.125, 0.625, 0.0), (0.125, 0.375, 0.0), (0.125, 0.125, 0.0), (0.125, -0.125, 0.0), (0.125, -0.375, 0.0), (0.125, -0.625, 0.0), (0.125, -0.875, 0.0), (-0.125, 0.625, 0.0), (-0.125, 0.375, 0.0), (-0.125, 0.125, 0.0), (-0.125, -0.125, 0.0), (-0.125, -0.375, 0.0), (-0.125, -0.625, 0.0), (-0.125, -0.875, 0.0), (-0.375, 0.625, 0.0), (-0.375, 0.375, 0.0), (-0.375, 0.125, 0.0), (-0.375, -0.125, 0.0), (-0.375, -0.375, 0.0), (-0.375, -0.625, 0.0), (-0.375, -0.875, 0.0), (-0.625, 0.625, 0.0), (-0.625, 0.375, 0.0), (-0.625, 0.125, 0.0), (-0.625, -0.125, 0.0), (-0.625, -0.375, 0.0), (-0.625, -0.625, 0.0), (-0.625, -0.875, 0.0), (-0.875, 0.625, 0.0), (-0.875, 0.375, 0.0), (-0.875, 0.125, 0.0), (-0.875, -0.125, 0.0), (-0.875, -0.375, 0.0), (-0.875, -0.625, 0.0), (-0.875, -0.875, 0.0), (0.625, 0.875, 0.0), (0.375, 0.875, 0.0), (0.125, 0.875, 0.0), (-0.125, 0.875, 0.0), (-0.375, 0.875, 0.0), (-0.625, 0.875, 0.0), (-0.875, 0.875, 0.0), (0.875, 0.875, 0.0)], [], [(288, 83, 3, 106), (287, 113, 31, 84), (286, 121, 30, 112), (285, 129, 29, 111), (284, 137, 28, 110), (283, 145, 27, 109), (282, 153, 26, 108), (281, 161, 25, 107), (280, 114, 32, 169), (279, 115, 33, 170), (278, 116, 34, 171), (277, 117, 35, 172), (276, 118, 36, 173), (275, 119, 37, 174), (274, 120, 38, 175), (273, 122, 39, 176), (272, 123, 40, 177), (271, 124, 41, 178), (270, 125, 42, 179), (269, 126, 43, 180), (268, 127, 44, 181), (267, 128, 45, 182), (266, 130, 46, 183), (265, 131, 47, 184), (264, 132, 48, 185), (263, 133, 49, 186), (262, 134, 50, 187), (261, 135, 51, 188), (260, 136, 52, 189), (259, 138, 53, 190), (258, 139, 54, 191), (257, 140, 55, 192), (256, 141, 56, 193), (255, 142, 57, 194), (254, 143, 58, 195), (253, 144, 59, 196), (252, 146, 60, 197), (251, 147, 61, 198), (250, 148, 62, 199), (249, 149, 63, 200), (248, 150, 64, 201), (247, 151, 65, 202), (246, 152, 66, 203), (245, 154, 67, 204), (244, 155, 68, 205), (243, 156, 69, 206), (242, 157, 70, 207), (241, 158, 71, 208), (240, 159, 72, 209), (239, 160, 73, 210), (238, 162, 74, 211), (237, 163, 75, 212), (236, 164, 76, 213), (235, 165, 77, 214), (234, 166, 78, 215), (233, 167, 79, 216), (232, 168, 80, 217), (231, 99, 18, 218), (230, 100, 19, 219), (229, 101, 20, 220), (228, 102, 21, 221), (227, 103, 22, 222), (226, 104, 23, 223), (225, 105, 24, 224), (168, 225, 224, 80), (79, 223, 225, 168), (223, 23, 105, 225), (167, 226, 223, 79), (78, 222, 226, 167), (222, 22, 104, 226), (166, 227, 222, 78), (77, 221, 227, 166), (221, 21, 103, 227), (165, 228, 221, 77), (76, 220, 228, 165), (220, 20, 102, 228), (164, 229, 220, 76), (75, 219, 229, 164), (219, 19, 101, 229), (163, 230, 219, 75), (74, 218, 230, 163), (218, 18, 100, 230), (162, 231, 218, 74), (17, 82, 231, 162), (82, 1, 99, 231), (160, 232, 217, 73), (72, 216, 232, 160), (216, 79, 168, 232), (159, 233, 216, 72), (71, 215, 233, 159), (215, 78, 167, 233), (158, 234, 215, 71), (70, 214, 234, 158), (214, 77, 166, 234), (157, 235, 214, 70), (69, 213, 235, 157), (213, 76, 165, 235), (156, 236, 213, 69), (68, 212, 236, 156), (212, 75, 164, 236), (155, 237, 212, 68), (67, 211, 237, 155), (211, 74, 163, 237), (154, 238, 211, 67), (16, 98, 238, 154), (98, 17, 162, 238), (152, 239, 210, 66), (65, 209, 239, 152), (209, 72, 160, 239), (151, 240, 209, 65), (64, 208, 240, 151), (208, 71, 159, 240), (150, 241, 208, 64), (63, 207, 241, 150), (207, 70, 158, 241), (149, 242, 207, 63), (62, 206, 242, 149), (206, 69, 157, 242), (148, 243, 206, 62), (61, 205, 243, 148), (205, 68, 156, 243), (147, 244, 205, 61), (60, 204, 244, 147), (204, 67, 155, 244), (146, 245, 204, 60), (15, 97, 245, 146), (97, 16, 154, 245), (144, 246, 203, 59), (58, 202, 246, 144), (202, 65, 152, 246), (143, 247, 202, 58), (57, 201, 247, 143), (201, 64, 151, 247), (142, 248, 201, 57), (56, 200, 248, 142), (200, 63, 150, 248), (141, 249, 200, 56), (55, 199, 249, 141), (199, 62, 149, 249), (140, 250, 199, 55), (54, 198, 250, 140), (198, 61, 148, 250), (139, 251, 198, 54), (53, 197, 251, 139), (197, 60, 147, 251), (138, 252, 197, 53), (14, 96, 252, 138), (96, 15, 146, 252), (136, 253, 196, 52), (51, 195, 253, 136), (195, 58, 144, 253), (135, 254, 195, 51), (50, 194, 254, 135), (194, 57, 143, 254), (134, 255, 194, 50), (49, 193, 255, 134), (193, 56, 142, 255), (133, 256, 193, 49), (48, 192, 256, 133), (192, 55, 141, 256), (132, 257, 192, 48), (47, 191, 257, 132), (191, 54, 140, 257), (131, 258, 191, 47), (46, 190, 258, 131), (190, 53, 139, 258), (130, 259, 190, 46), (13, 95, 259, 130), (95, 14, 138, 259), (128, 260, 189, 45), (44, 188, 260, 128), (188, 51, 136, 260), (127, 261, 188, 44), (43, 187, 261, 127), (187, 50, 135, 261), (126, 262, 187, 43), (42, 186, 262, 126), (186, 49, 134, 262), (125, 263, 186, 42), (41, 185, 263, 125), (185, 48, 133, 263), (124, 264, 185, 41), (40, 184, 264, 124), (184, 47, 132, 264), (123, 265, 184, 40), (39, 183, 265, 123), (183, 46, 131, 265), (122, 266, 183, 39), (12, 94, 266, 122), (94, 13, 130, 266), (120, 267, 182, 38), (37, 181, 267, 120), (181, 44, 128, 267), (119, 268, 181, 37), (36, 180, 268, 119), (180, 43, 127, 268), (118, 269, 180, 36), (35, 179, 269, 118), (179, 42, 126, 269), (117, 270, 179, 35), (34, 178, 270, 117), (178, 41, 125, 270), (116, 271, 178, 34), (33, 177, 271, 116), (177, 40, 124, 271), (115, 272, 177, 33), (32, 176, 272, 115), (176, 39, 123, 272), (114, 273, 176, 32), (11, 93, 273, 114), (93, 12, 122, 273), (86, 274, 175, 4), (5, 174, 274, 86), (174, 37, 120, 274), (87, 275, 174, 5), (6, 173, 275, 87), (173, 36, 119, 275), (88, 276, 173, 6), (7, 172, 276, 88), (172, 35, 118, 276), (89, 277, 172, 7), (8, 171, 277, 89), (171, 34, 117, 277), (90, 278, 171, 8), (9, 170, 278, 90), (170, 33, 116, 278), (91, 279, 170, 9), (10, 169, 279, 91), (169, 32, 115, 279), (81, 280, 169, 10), (0, 92, 280, 81), (92, 11, 114, 280), (153, 281, 107, 26), (73, 217, 281, 153), (217, 80, 161, 281), (145, 282, 108, 27), (66, 210, 282, 145), (210, 73, 153, 282), (137, 283, 109, 28), (59, 203, 283, 137), (203, 66, 145, 283), (129, 284, 110, 29), (52, 196, 284, 129), (196, 59, 137, 284), (121, 285, 111, 30), (45, 189, 285, 121), (189, 52, 129, 285), (113, 286, 112, 31), (38, 182, 286, 113), (182, 45, 121, 286), (85, 287, 84, 2), (4, 175, 287, 85), (175, 38, 113, 287), (161, 288, 106, 25), (80, 224, 288, 161), (224, 24, 83, 288)])
me_plane.materials.append(mat_ground)
me_plane.use_remesh_preserve_volume = False
me_plane.use_remesh_preserve_attributes = False
me_plane.use_mirror_vertex_groups = False
me_plane.update()

# ---- objects
ob_house3 = bpy.data.objects.new('house3', me_cube_004)
ob_ground = bpy.data.objects.new('ground', me_plane)

# ---- transforms, parenting, visibility, modifiers, constraints
ob_house3.location = (0.0, 0.0, 0.0)
ob_house3.lineart.crease_threshold = 0.0
ob_ground.location = (0.0, 0.0, 0.0)
ob_ground.scale = (8.0, 8.0, 1.0)
ob_ground.hide_select = True
ob_ground.display_type = 'WIRE'
ob_ground.show_wire = True
ob_ground.lineart.crease_threshold = 0.0

# ---- collection membership
col_collection_1.objects.link(ob_house3)
col_collection_1.objects.link(ob_ground)

# ---- scene / render settings (as saved in the file)
scene.frame_start = 1; scene.frame_end = 250; scene.frame_set(1)
scene.render.engine = 'CYCLES'
scene.render.resolution_percentage = 50
scene.render.dither_intensity = 0.0
scene.cycles.use_denoising = False
scene.cycles.samples = 128
scene.cycles.sampling_pattern = 'TABULATED_SOBOL'
scene.cycles.light_sampling_threshold = 0.0
scene.cycles.use_adaptive_sampling = False
scene.cycles.use_light_tree = False
scene.cycles.blur_glossy = 0.0
scene.cycles.sample_clamp_indirect = 0.0
scene.view_settings.view_transform = 'Standard'
bpy.context.view_layer.update()

# ---- added for rendering (the .blend has no active camera): camera
cam_auto = bpy.data.cameras.new('AutoCamera')
cam_auto.lens = 50.0
cam_auto.sensor_width = 36.0
cam_auto.clip_end = 1000.0
ob_auto_camera = bpy.data.objects.new('AutoCamera', cam_auto)
scene.collection.objects.link(ob_auto_camera)
ob_auto_camera.location = (22.6348, -27.1617, 22.7578)
ob_auto_camera.rotation_euler = (1.09748, -7.21219e-08, 0.694738)
scene.camera = ob_auto_camera
bpy.context.view_layer.update()
